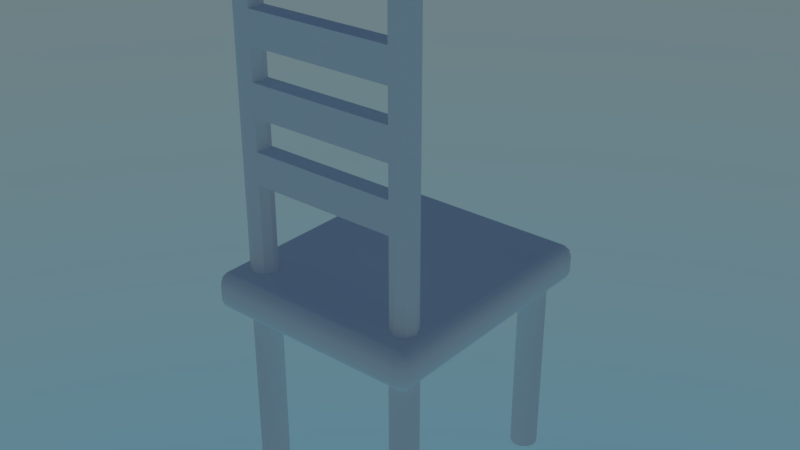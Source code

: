 # Source: chair.blend  (saved by Blender 2.79.0; exported with 4.5.12 LTS)
import bpy
from mathutils import Matrix  # noqa: F401  (used for matrix-valued properties, if any)

bpy.ops.wm.read_factory_settings(use_empty=True)
scene = bpy.context.scene
scene.name = 'Scene'

# ---- collections
col_collection_1 = bpy.data.collections.new('Collection 1'); scene.collection.children.link(col_collection_1)

# ---- world
world_world = bpy.data.worlds.new('World'); scene.world = world_world
world_world.use_nodes = True; world_world.node_tree.nodes.clear()
_N = world_world.node_tree.nodes; _L = world_world.node_tree.links
n0 = _N.new('ShaderNodeOutputWorld'); n0.name = 'World Output'; n0.location = (300, 300)
n1 = _N.new('ShaderNodeBackground'); n1.name = 'Background'; n1.location = (10, 300)
n2 = _N.new('ShaderNodeTexSky'); n2.name = 'Sky Texture'; n2.location = (-190, 300)
n2.sky_type = 'HOSEK_WILKIE'
n2.sun_elevation = 1.571
_L.new(n1.outputs[0], n0.inputs[0])
_L.new(n2.outputs[0], n1.inputs[0])
n0.is_active_output = True
world_world.color = (0.05088, 0.05088, 0.05088)
world_world.use_sun_shadow = False
world_world.sun_shadow_jitter_overblur = 0.0
world_world.cycles.sampling_method = 'MANUAL'

# ---- meshes
me_cube_001 = bpy.data.meshes.new('Cube.001')
me_cube_001.from_pydata([(-0.6339, -0.3586, 1.162), (-0.3162, 0.7164, 1.162), (-0.3162, -0.764, 1.162), (-0.3162, 0.3586, 1.162), (-0.3162, -0.3586, 1.162), (-0.3162, 0.3586, 1.393), (-0.3162, -0.3586, 1.393), (-0.6339, -0.7274, 1.162), (-0.6339, -0.4647, 1.162), (-0.5275, -0.5694, 1.192e-07), (-0.4848, -0.5694, 1.192e-07), (-0.4848, -0.6228, 1.192e-07), (-0.5275, -0.6228, 1.192e-07), (-0.5275, 0.6228, 1.192e-07), (-0.4848, 0.6228, 1.192e-07), (-0.4848, 0.5694, 1.192e-07), (-0.5275, 0.5694, 1.192e-07), (-0.3162, -0.4647, 1.393), (-0.3162, -0.7274, 1.393), (-0.405, 0.7164, 1.162), (-0.6074, 0.7164, 1.162), (-0.6074, -0.764, 1.162), (-0.405, -0.764, 1.162), (-0.6074, 0.3586, 1.393), (-0.405, 0.3586, 1.393), (-0.6074, -0.3586, 1.393), (-0.405, -0.3586, 1.393), (-0.6074, -0.4647, 1.393), (-0.405, -0.4647, 1.393), (-0.6074, -0.7274, 1.393), (-0.405, -0.7274, 1.393), (-0.5614, -0.5408, 3.125), (-0.4509, -0.5408, 3.125), (-0.4509, -0.5408, 1.393), (-0.5614, -0.5408, 1.393), (-0.5614, -0.6513, 1.393), (-0.4509, -0.6513, 1.393), (-0.5062, -0.518, 1.393), (-0.5843, -0.5961, 1.393), (-0.5062, -0.6742, 1.393), (-0.4281, -0.5961, 1.393), (-0.5614, -0.6513, 3.125), (-0.4509, -0.6513, 3.125), (-0.5062, -0.518, 3.125), (-0.5843, -0.5961, 3.125), (-0.5062, -0.6742, 3.125), (-0.4281, -0.5961, 3.125), (-0.5264, -0.5961, 3.206), (-0.5843, -0.5961, 3.153), (-0.5553, -0.5961, 3.199), (-0.5765, -0.5961, 3.18), (-0.5205, -0.6104, 3.206), (-0.5614, -0.6513, 3.153), (-0.5409, -0.6308, 3.199), (-0.5559, -0.6458, 3.18), (-0.5205, -0.5817, 3.206), (-0.5614, -0.5408, 3.153), (-0.5409, -0.5613, 3.199), (-0.5559, -0.5463, 3.18), (-0.5062, -0.5758, 3.206), (-0.5062, -0.518, 3.153), (-0.5062, -0.5469, 3.199), (-0.5062, -0.5257, 3.18), (-0.4859, -0.5961, 3.206), (-0.4281, -0.5961, 3.153), (-0.457, -0.5961, 3.199), (-0.4358, -0.5961, 3.18), (-0.4919, -0.5817, 3.206), (-0.4509, -0.5408, 3.153), (-0.4714, -0.5613, 3.199), (-0.4564, -0.5463, 3.18), (-0.5062, -0.6742, 3.153), (-0.5062, -0.6163, 3.206), (-0.5062, -0.6664, 3.18), (-0.5062, -0.6452, 3.199), (-0.4509, -0.6513, 3.153), (-0.4919, -0.6104, 3.206), (-0.4564, -0.6458, 3.18), (-0.4714, -0.6308, 3.199), (-0.5062, -0.6742, 1.937), (-0.5062, -0.6742, 3.089), (-0.4281, -0.5961, 3.089), (-0.4281, -0.5961, 1.937), (-0.4509, -0.5408, 1.937), (-0.4509, -0.5408, 3.089), (-0.5843, -0.5961, 3.089), (-0.5843, -0.5961, 1.937), (-0.5614, -0.6513, 1.937), (-0.5614, -0.6513, 3.089), (-0.5062, -0.518, 1.937), (-0.5062, -0.518, 3.089), (-0.4509, -0.6513, 1.937), (-0.4509, -0.6513, 3.089), (-0.5614, -0.5408, 1.937), (-0.5614, -0.5408, 3.089), (-0.5062, -0.6742, 2.129), (-0.5062, -0.6742, 2.321), (-0.5062, -0.6742, 2.513), (-0.5062, -0.6742, 2.705), (-0.5062, -0.6742, 2.897), (-0.4281, -0.5961, 2.897), (-0.4281, -0.5961, 2.705), (-0.4281, -0.5961, 2.513), (-0.4281, -0.5961, 2.321), (-0.4281, -0.5961, 2.129), (-0.4509, -0.5408, 2.129), (-0.4509, -0.5408, 2.321), (-0.4509, -0.5408, 2.513), (-0.4509, -0.5408, 2.705), (-0.4509, -0.5408, 2.897), (-0.5843, -0.5961, 2.897), (-0.5843, -0.5961, 2.705), (-0.5843, -0.5961, 2.513), (-0.5843, -0.5961, 2.321), (-0.5843, -0.5961, 2.129), (-0.5614, -0.6513, 2.129), (-0.5614, -0.6513, 2.321), (-0.5614, -0.6513, 2.513), (-0.5614, -0.6513, 2.705), (-0.5614, -0.6513, 2.897), (-0.5062, -0.518, 2.129), (-0.5062, -0.518, 2.321), (-0.5062, -0.518, 2.513), (-0.5062, -0.518, 2.705), (-0.5062, -0.518, 2.897), (-0.4509, -0.6513, 2.129), (-0.4509, -0.6513, 2.321), (-0.4509, -0.6513, 2.513), (-0.4509, -0.6513, 2.705), (-0.4509, -0.6513, 2.897), (-0.5614, -0.5408, 2.129), (-0.5614, -0.5408, 2.321), (-0.5614, -0.5408, 2.513), (-0.5614, -0.5408, 2.705), (-0.5614, -0.5408, 2.897), (0.6339, -0.3586, 1.162), (0.6339, 0.3586, 1.162), (0.3162, 0.7164, 1.162), (0.3162, -0.764, 1.162), (0.3162, 0.3586, 1.162), (0.3162, -0.3586, 1.162), (0.3162, 0.3586, 1.393), (0.3162, -0.3586, 1.393), (0.6339, -0.7274, 1.162), (0.6339, -0.4647, 1.162), (0.5275, -0.5694, 1.192e-07), (0.4848, -0.5694, 1.192e-07), (0.4848, -0.6228, 1.192e-07), (0.5275, -0.6228, 1.192e-07), (0.4848, 0.6228, 1.192e-07), (0.4848, 0.5694, 1.192e-07), (0.3162, -0.4647, 1.393), (0.3162, -0.7274, 1.393), (0.405, 0.7164, 1.162), (0.6074, 0.7164, 1.162), (0.405, -0.764, 1.162), (0.6074, 0.3586, 1.393), (0.405, 0.3586, 1.393), (0.6074, -0.3586, 1.393), (0.405, -0.3586, 1.393), (0.6074, -0.4647, 1.393), (0.405, -0.4647, 1.393), (0.6074, -0.7274, 1.393), (0.405, -0.7274, 1.393), (0.5614, -0.5408, 3.125), (0.4509, -0.5408, 3.125), (0.4509, -0.5408, 1.393), (0.5614, -0.5408, 1.393), (0.5614, -0.6513, 1.393), (0.4509, -0.6513, 1.393), (0.5062, -0.518, 1.393), (0.5843, -0.5961, 1.393), (0.5062, -0.6742, 1.393), (0.4281, -0.5961, 1.393), (1.117e-08, 0.7164, 1.162), (0.5614, -0.6513, 3.125), (0.4509, -0.6513, 3.125), (0.5062, -0.518, 3.125), (0.5843, -0.5961, 3.125), (0.5062, -0.6742, 3.125), (0.4281, -0.5961, 3.125), (1.117e-08, -0.764, 1.162), (1.117e-08, 0.3586, 1.162), (1.117e-08, -0.3586, 1.162), (1.117e-08, 0.3586, 1.393), (1.117e-08, -0.3586, 1.393), (1.117e-08, -0.4647, 1.393), (1.117e-08, -0.7274, 1.393), (0.5264, -0.5961, 3.206), (0.5843, -0.5961, 3.153), (0.5553, -0.5961, 3.199), (0.5765, -0.5961, 3.18), (0.5205, -0.6104, 3.206), (0.5614, -0.6513, 3.153), (0.5409, -0.6308, 3.199), (0.5559, -0.6458, 3.18), (0.5205, -0.5817, 3.206), (0.5614, -0.5408, 3.153), (0.5409, -0.5613, 3.199), (0.5559, -0.5463, 3.18), (0.5062, -0.5758, 3.206), (0.5062, -0.518, 3.153), (0.5062, -0.5469, 3.199), (0.5062, -0.5257, 3.18), (0.4859, -0.5961, 3.206), (0.4281, -0.5961, 3.153), (0.457, -0.5961, 3.199), (0.4358, -0.5961, 3.18), (0.4919, -0.5817, 3.206), (0.4509, -0.5408, 3.153), (0.4714, -0.5613, 3.199), (0.4564, -0.5463, 3.18), (0.5062, -0.6742, 3.153), (0.5062, -0.6163, 3.206), (0.5062, -0.6664, 3.18), (0.5062, -0.6452, 3.199), (0.4509, -0.6513, 3.153), (0.4919, -0.6104, 3.206), (0.4564, -0.6458, 3.18), (0.4714, -0.6308, 3.199), (0.5062, -0.6742, 1.937), (0.5062, -0.6742, 3.089), (0.4281, -0.5961, 3.089), (0.4281, -0.5961, 1.937), (0.4509, -0.5408, 1.937), (0.4509, -0.5408, 3.089), (0.5843, -0.5961, 3.089), (0.5843, -0.5961, 1.937), (0.5614, -0.6513, 1.937), (0.5614, -0.6513, 3.089), (0.5062, -0.518, 1.937), (0.5062, -0.518, 3.089), (0.4509, -0.6513, 1.937), (0.4509, -0.6513, 3.089), (0.5614, -0.5408, 1.937), (0.5614, -0.5408, 3.089), (0.5062, -0.6742, 2.129), (0.5062, -0.6742, 2.321), (0.5062, -0.6742, 2.513), (0.5062, -0.6742, 2.705), (0.5062, -0.6742, 2.897), (0.4281, -0.5961, 2.897), (0.4281, -0.5961, 2.705), (0.4281, -0.5961, 2.513), (0.4281, -0.5961, 2.321), (0.4281, -0.5961, 2.129), (0.4509, -0.5408, 2.129), (0.4509, -0.5408, 2.321), (0.4509, -0.5408, 2.513), (0.4509, -0.5408, 2.705), (0.4509, -0.5408, 2.897), (0.5843, -0.5961, 2.897), (0.5843, -0.5961, 2.705), (0.5843, -0.5961, 2.513), (0.5843, -0.5961, 2.321), (0.5843, -0.5961, 2.129), (0.5614, -0.6513, 2.129), (0.5614, -0.6513, 2.321), (0.5614, -0.6513, 2.513), (0.5614, -0.6513, 2.705), (0.5614, -0.6513, 2.897), (0.5062, -0.518, 2.129), (0.5062, -0.518, 2.321), (0.5062, -0.518, 2.513), (0.5062, -0.518, 2.705), (0.5062, -0.518, 2.897), (0.4509, -0.6513, 2.129), (0.4509, -0.6513, 2.321), (0.4509, -0.6513, 2.513), (0.4509, -0.6513, 2.705), (0.4509, -0.6513, 2.897), (0.5614, -0.5408, 2.129), (0.5614, -0.5408, 2.321), (0.5614, -0.5408, 2.513), (0.5614, -0.5408, 2.705), (0.5614, -0.5408, 2.897), (1.117e-08, -0.5961, 2.129), (1.117e-08, -0.5961, 1.937), (1.117e-08, -0.6513, 1.937), (1.117e-08, -0.5408, 1.937), (1.117e-08, -0.5961, 2.897), (1.117e-08, -0.5961, 2.705), (1.117e-08, -0.5961, 2.513), (1.117e-08, -0.5961, 2.321), (1.117e-08, -0.5408, 2.129), (1.117e-08, -0.5408, 2.321), (1.117e-08, -0.5408, 2.513), (1.117e-08, -0.5408, 2.705), (1.117e-08, -0.5408, 2.897), (1.117e-08, -0.6513, 2.129), (1.117e-08, -0.6513, 2.321), (1.117e-08, -0.6513, 2.513), (1.117e-08, -0.6513, 2.705), (1.117e-08, -0.6513, 2.897), (-0.684, 0.3586, 1.231), (-0.6698, 0.3586, 1.198), (-0.6698, -0.3586, 1.198), (-0.684, -0.3586, 1.231), (-0.6216, 0.7023, 1.162), (-0.6698, 0.6976, 1.198), (-0.684, 0.6976, 1.231), (-0.684, 0.6976, 1.324), (-0.6698, 0.6976, 1.357), (-0.6698, 0.3586, 1.357), (-0.684, 0.3586, 1.324), (-0.684, -0.3586, 1.324), (-0.6698, -0.3586, 1.357), (-0.3162, 0.7665, 1.231), (-0.3162, 0.7511, 1.197), (-0.3162, 0.6976, 1.393), (-0.3162, 0.7665, 1.324), (-0.3162, 0.7511, 1.358), (-0.3162, -0.8141, 1.231), (-0.3162, -0.7999, 1.198), (-0.3162, -0.8141, 1.324), (-0.3162, -0.7999, 1.357), (-0.6698, -0.7274, 1.357), (-0.684, -0.7274, 1.324), (-0.684, -0.4647, 1.324), (-0.6698, -0.4647, 1.357), (-0.6698, -0.4647, 1.198), (-0.684, -0.4647, 1.231), (-0.684, -0.7274, 1.231), (-0.6698, -0.7274, 1.198), (-0.405, 0.7665, 1.324), (-0.405, 0.7511, 1.358), (-0.6074, 0.7511, 1.358), (-0.6074, 0.7665, 1.324), (-0.405, -0.8141, 1.231), (-0.405, -0.7999, 1.198), (-0.6074, -0.7999, 1.198), (-0.6074, -0.8141, 1.231), (-0.6074, 0.7665, 1.231), (-0.6074, 0.7511, 1.197), (-0.405, 0.7511, 1.197), (-0.405, 0.7665, 1.231), (-0.6074, 0.6976, 1.393), (-0.405, 0.6976, 1.393), (-0.6074, -0.8141, 1.324), (-0.6074, -0.7999, 1.357), (-0.405, -0.7999, 1.357), (-0.405, -0.8141, 1.324), (0.6151, -0.3586, 1.393), (0.6687, 0.3586, 1.197), (0.684, 0.3586, 1.231), (0.684, -0.3586, 1.231), (0.6687, -0.3586, 1.197), (0.6226, -0.749, 1.162), (0.6151, -0.7999, 1.198), (0.6151, -0.8141, 1.231), (0.6151, -0.7999, 1.357), (0.6151, -0.8141, 1.324), (0.6151, 0.6976, 1.162), (0.6687, 0.6976, 1.197), (0.684, 0.6976, 1.231), (0.6151, 0.7511, 1.197), (0.6151, 0.7665, 1.231), (0.6151, 0.6976, 1.393), (0.6151, 0.7511, 1.358), (0.6151, 0.7665, 1.324), (0.684, 0.6976, 1.324), (0.6687, 0.6976, 1.358), (0.6151, 0.3586, 1.393), (0.684, 0.3586, 1.324), (0.6687, 0.3586, 1.358), (0.6687, -0.3586, 1.358), (0.684, -0.3586, 1.324), (0.3162, 0.7511, 1.197), (0.3162, 0.7665, 1.231), (0.3162, 0.6976, 1.393), (0.3162, 0.7511, 1.358), (0.3162, 0.7665, 1.324), (0.3162, -0.7999, 1.198), (0.3162, -0.8141, 1.231), (0.3162, -0.7999, 1.357), (0.3162, -0.8141, 1.324), (0.684, -0.7274, 1.324), (0.6687, -0.7274, 1.358), (0.6687, -0.4647, 1.358), (0.684, -0.4647, 1.324), (0.684, -0.4647, 1.231), (0.6687, -0.4647, 1.197), (0.6687, -0.7274, 1.197), (0.684, -0.7274, 1.231), (0.6151, -0.4647, 1.393), (0.6151, -0.7274, 1.393), (0.405, 0.7511, 1.358), (0.405, 0.7665, 1.324), (0.6074, 0.7665, 1.324), (0.6074, 0.7511, 1.358), (0.405, -0.7999, 1.198), (0.405, -0.8141, 1.231), (0.6074, -0.8141, 1.231), (0.6074, -0.7999, 1.198), (0.6074, 0.7511, 1.197), (0.6074, 0.7665, 1.231), (0.405, 0.7665, 1.231), (0.405, 0.7511, 1.197), (0.6074, 0.6976, 1.393), (0.405, 0.6976, 1.393), (0.6074, -0.7999, 1.357), (0.6074, -0.8141, 1.324), (0.405, -0.8141, 1.324), (0.405, -0.7999, 1.357), (1.117e-08, 0.7665, 1.231), (1.117e-08, 0.7511, 1.197), (1.117e-08, 0.6976, 1.393), (1.117e-08, 0.7511, 1.358), (1.117e-08, 0.7665, 1.324), (1.117e-08, -0.7999, 1.198), (1.117e-08, -0.8141, 1.231), (1.117e-08, -0.8141, 1.324), (1.117e-08, -0.7999, 1.357), (-0.6277, -0.3586, 1.393), (-0.6384, -0.3586, 1.388), (-0.6384, 0.3586, 1.166), (-0.6277, 0.3726, 1.162), (-0.6277, 0.3586, 1.162), (-0.6339, 0.3523, 1.162), (-0.639, -0.7691, 1.172), (-0.6277, -0.7577, 1.162), (-0.627, -0.7684, 1.388), (-0.6277, -0.7577, 1.393), (-0.6384, -0.7571, 1.388), (-0.6388, -0.7689, 1.383), (-0.6277, 0.3586, 1.393), (-0.6384, 0.3586, 1.388), (-0.3162, -0.7577, 1.393), (-0.3162, -0.7684, 1.388), (-0.6384, -0.4647, 1.388), (-0.6277, -0.4647, 1.393), (-0.6277, -0.7274, 1.393), (-0.6384, -0.7274, 1.388), (-0.405, -0.7577, 1.393), (-0.405, -0.7684, 1.388), (-0.6074, -0.7684, 1.388), (-0.6074, -0.7577, 1.393), (0.3162, -0.7684, 1.388), (0.3162, -0.7577, 1.393), (0.405, -0.7684, 1.388), (0.405, -0.7577, 1.393), (0.6074, -0.7684, 1.388), (0.6074, -0.7577, 1.393), (0.6074, -0.7577, 1.162), (0.6074, -0.7684, 1.166), (1.117e-08, -0.7684, 1.388), (1.117e-08, -0.7577, 1.393), (-0.639, -0.7948, 1.198), (-0.627, -0.7999, 1.198), (-0.627, -0.8141, 1.231), (-0.639, -0.809, 1.231), (-0.6789, -0.7691, 1.231), (-0.684, -0.7571, 1.231), (-0.6698, -0.7571, 1.198), (-0.6647, -0.7691, 1.198), (-0.6388, -0.8092, 1.324), (-0.627, -0.8141, 1.324), (-0.627, -0.7999, 1.357), (-0.6388, -0.795, 1.357), (-0.665, -0.7689, 1.357), (-0.6698, -0.7571, 1.357), (-0.684, -0.7571, 1.324), (-0.6791, -0.7689, 1.324), (-0.6277, 0.7, 1.162), (-0.6384, 0.6976, 1.166), (-0.6384, 0.7258, 1.179), (-0.639, 0.7369, 1.188), (-0.6277, 0.7334, 1.179), (-0.6281, 0.7189, 1.169), (-0.6178, 0.7106, 1.162), (-0.6074, 0.7164, 1.162), (-0.6731, 0.7238, 1.231), (-0.6661, 0.7343, 1.231), (-0.6485, 0.7366, 1.197), (-0.6562, 0.7259, 1.197), (-0.6385, 0.762, 1.231), (-0.6277, 0.7665, 1.231), (-0.6277, 0.7511, 1.197), (-0.6387, 0.7464, 1.197), (-0.6385, 0.6976, 1.388), (-0.6277, 0.6976, 1.393), (-0.6277, 0.726, 1.38), (-0.6277, 0.7362, 1.373), (-0.639, 0.7364, 1.368), (-0.6386, 0.726, 1.376), (-0.6387, 0.7464, 1.358), (-0.6277, 0.7511, 1.358), (-0.6277, 0.7665, 1.324), (-0.6385, 0.762, 1.324), (-0.6561, 0.726, 1.358), (-0.6487, 0.7363, 1.358), (-0.6661, 0.7343, 1.324), (-0.6731, 0.7238, 1.324), (-0.3162, 0.726, 1.38), (-0.3162, 0.7362, 1.373), (-0.6074, 0.726, 1.38), (-0.6074, 0.7362, 1.373), (-0.405, 0.7362, 1.373), (-0.405, 0.726, 1.38), (0.6537, -0.3586, 1.373), (0.6435, -0.3586, 1.38), (0.6509, -0.7577, 1.179), (0.6544, -0.7691, 1.188), (0.6433, -0.7686, 1.179), (0.6365, -0.7582, 1.169), (0.6151, -0.7685, 1.167), (0.6182, -0.7578, 1.162), (0.6339, -0.7369, 1.162), (0.6277, -0.7473, 1.162), (0.6433, -0.7863, 1.197), (0.6544, -0.7783, 1.197), (0.6523, -0.7957, 1.231), (0.6412, -0.8033, 1.231), (0.6635, -0.7691, 1.197), (0.6687, -0.7577, 1.197), (0.684, -0.7577, 1.231), (0.6789, -0.7691, 1.231), (0.6412, -0.8033, 1.324), (0.6521, -0.7959, 1.324), (0.6541, -0.7785, 1.358), (0.6433, -0.7863, 1.358), (0.6541, -0.7691, 1.368), (0.6537, -0.7577, 1.373), (0.6435, -0.7577, 1.38), (0.6433, -0.7686, 1.376), (0.6151, -0.7577, 1.393), (0.6151, -0.7685, 1.388), (0.6791, -0.7689, 1.324), (0.684, -0.7577, 1.324), (0.6687, -0.7577, 1.358), (0.6637, -0.769, 1.358), (0.6544, 0.7369, 1.203), (0.643, 0.7255, 1.187), (0.656, 0.7258, 1.197), (0.6482, 0.7369, 1.197), (0.6656, 0.7348, 1.231), (0.6732, 0.7237, 1.231), (0.6413, 0.7556, 1.231), (0.6518, 0.7486, 1.231), (0.6541, 0.731, 1.197), (0.6434, 0.7385, 1.197), (0.6413, 0.6976, 1.382), (0.652, 0.6976, 1.375), (0.6537, 0.7258, 1.361), (0.6544, 0.7366, 1.352), (0.6433, 0.7364, 1.36), (0.643, 0.726, 1.368), (0.6151, 0.7364, 1.373), (0.6151, 0.726, 1.38), (0.6434, 0.7385, 1.358), (0.6541, 0.731, 1.358), (0.6518, 0.7486, 1.324), (0.6413, 0.7556, 1.324), (0.6732, 0.7237, 1.324), (0.6658, 0.7346, 1.324), (0.6484, 0.7366, 1.358), (0.656, 0.7258, 1.358), (0.6528, 0.3586, 1.374), (0.6424, 0.3586, 1.381), (0.3162, 0.7364, 1.373), (0.3162, 0.726, 1.38), (0.6435, -0.4647, 1.38), (0.6537, -0.4647, 1.373), (0.6537, -0.7274, 1.373), (0.6435, -0.7274, 1.38), (0.6074, 0.7364, 1.373), (0.6074, 0.726, 1.38), (0.405, 0.726, 1.38), (0.405, 0.7364, 1.373), (1.117e-08, 0.726, 1.38), (1.117e-08, 0.7363, 1.373), (0.5783, 0.6365, 1.162), (0.5641, 0.655, 1.162), (0.5814, 0.6569, 1.162), (0.4657, 0.6682, 1.162), (0.4472, 0.654, 1.162), (0.4433, 0.6679, 1.162), (0.434, 0.5556, 1.162), (0.4482, 0.5371, 1.162), (0.432, 0.5344, 1.162), (0.5466, 0.5239, 1.162), (0.5651, 0.5381, 1.162), (0.5627, 0.5175, 1.162), (0.5489, 0.6668, 1.162), (0.5269, 0.6761, 1.162), (0.5888, 0.595, 1.162), (0.5858, 0.6181, 1.162), (0.4351, 0.6383, 1.162), (0.4261, 0.6168, 1.162), (0.5072, 0.6787, 1.162), (0.4841, 0.6757, 1.162), (0.4639, 0.525, 1.162), (0.4854, 0.516, 1.162), (0.4235, 0.5971, 1.162), (0.4265, 0.574, 1.162), (0.5772, 0.5538, 1.162), (0.5862, 0.5753, 1.162), (0.505, 0.5134, 1.162), (0.5293, 0.5168, 1.162), (0.5858, 0.6181, 1.192e-07), (0.5888, 0.595, 1.192e-07), (0.5787, 0.6099, 1.192e-07), (0.5641, 0.655, 1.192e-07), (0.5783, 0.6365, 1.192e-07), (0.5489, 0.6668, 1.192e-07), (0.5269, 0.6761, 1.192e-07), (0.5386, 0.62, 1.192e-07), (0.5152, 0.6228, 1.192e-07), (0.4841, 0.6757, 1.192e-07), (0.5072, 0.6787, 1.192e-07), (0.4931, 0.6685, 1.192e-07), (0.4472, 0.654, 1.192e-07), (0.4657, 0.6682, 1.192e-07), (0.4261, 0.6168, 1.192e-07), (0.4351, 0.6383, 1.192e-07), (0.4397, 0.6275, 1.192e-07), (0.4265, 0.574, 1.192e-07), (0.4235, 0.5971, 1.192e-07), (0.4336, 0.5822, 1.192e-07), (0.4482, 0.5371, 1.192e-07), (0.434, 0.5556, 1.192e-07), (0.4854, 0.516, 1.192e-07), (0.4639, 0.525, 1.192e-07), (0.4761, 0.5294, 1.192e-07), (0.505, 0.5134, 1.192e-07), (0.5293, 0.5168, 1.192e-07), (0.5152, 0.5694, 1.192e-07), (0.5386, 0.5682, 1.192e-07), (0.5651, 0.5381, 1.192e-07), (0.5466, 0.5239, 1.192e-07), (0.5862, 0.5753, 1.192e-07), (0.5772, 0.5538, 1.192e-07), (0.5726, 0.5646, 1.192e-07), (-0.5666, 0.6531, 1.162), (-0.5771, 0.6393, 1.162), (-0.5796, 0.6544, 1.162), (-0.4491, 0.6564, 1.162), (-0.4629, 0.667, 1.162), (-0.4462, 0.6668, 1.162), (-0.4458, 0.539, 1.162), (-0.4352, 0.5528, 1.162), (-0.4337, 0.537, 1.162), (-0.5633, 0.5357, 1.162), (-0.5494, 0.5251, 1.162), (-0.5614, 0.5203, 1.162), (-0.5299, 0.6757, 1.162), (-0.546, 0.669, 1.162), (-0.587, 0.6153, 1.162), (-0.5892, 0.598, 1.162), (-0.4265, 0.6198, 1.162), (-0.4332, 0.6359, 1.162), (-0.4869, 0.6769, 1.162), (-0.5042, 0.6791, 1.162), (-0.4824, 0.5164, 1.162), (-0.4663, 0.5231, 1.162), (-0.4253, 0.5768, 1.162), (-0.4231, 0.5941, 1.162), (-0.5858, 0.5723, 1.162), (-0.5791, 0.5562, 1.162), (-0.5254, 0.5152, 1.162), (-0.5081, 0.513, 1.162), (-0.5892, 0.598, 1.192e-07), (-0.587, 0.6153, 1.192e-07), (-0.5817, 0.6092, 1.192e-07), (-0.5771, 0.6393, 1.192e-07), (-0.5666, 0.6531, 1.192e-07), (-0.546, 0.669, 1.192e-07), (-0.5299, 0.6757, 1.192e-07), (-0.5369, 0.6657, 1.192e-07), (-0.5042, 0.6791, 1.192e-07), (-0.4869, 0.6769, 1.192e-07), (-0.4936, 0.6715, 1.192e-07), (-0.4629, 0.667, 1.192e-07), (-0.4491, 0.6564, 1.192e-07), (-0.4332, 0.6359, 1.192e-07), (-0.4265, 0.6198, 1.192e-07), (-0.4367, 0.6278, 1.192e-07), (-0.4231, 0.5941, 1.192e-07), (-0.4253, 0.5768, 1.192e-07), (-0.4306, 0.583, 1.192e-07), (-0.4352, 0.5528, 1.192e-07), (-0.4458, 0.539, 1.192e-07), (-0.4663, 0.5231, 1.192e-07), (-0.4824, 0.5164, 1.192e-07), (-0.4754, 0.5264, 1.192e-07), (-0.5081, 0.513, 1.192e-07), (-0.5254, 0.5152, 1.192e-07), (-0.5187, 0.5207, 1.192e-07), (-0.5494, 0.5251, 1.192e-07), (-0.5633, 0.5357, 1.192e-07), (-0.5791, 0.5562, 1.192e-07), (-0.5858, 0.5723, 1.192e-07), (-0.5756, 0.5643, 1.192e-07), (-0.5679, -0.54, 1.162), (-0.5764, -0.5512, 1.162), (-0.5759, -0.5376, 1.162), (-0.4501, -0.5343, 1.162), (-0.4613, -0.5258, 1.162), (-0.45, -0.5229, 1.162), (-0.4444, -0.6521, 1.162), (-0.4359, -0.6409, 1.162), (-0.4334, -0.6526, 1.162), (-0.5622, -0.6578, 1.162), (-0.551, -0.6663, 1.162), (-0.5621, -0.6694, 1.162), (-0.5317, -0.5167, 1.162), (-0.5446, -0.5221, 1.162), (-0.5877, -0.5784, 1.162), (-0.5895, -0.5923, 1.162), (-0.4268, -0.5706, 1.162), (-0.4322, -0.5576, 1.162), (-0.4885, -0.5146, 1.162), (-0.5024, -0.5128, 1.162), (-0.4807, -0.6755, 1.162), (-0.4677, -0.6701, 1.162), (-0.4247, -0.6137, 1.162), (-0.4229, -0.5998, 1.162), (-0.5856, -0.6216, 1.162), (-0.5802, -0.6345, 1.162), (-0.5238, -0.6776, 1.162), (-0.5099, -0.6794, 1.162), (-0.5895, -0.5923, 1.192e-07), (-0.5877, -0.5784, 1.192e-07), (-0.5834, -0.5834, 1.192e-07), (-0.5764, -0.5512, 1.192e-07), (-0.5679, -0.54, 1.192e-07), (-0.5446, -0.5221, 1.192e-07), (-0.5317, -0.5167, 1.192e-07), (-0.5373, -0.5247, 1.192e-07), (-0.5024, -0.5128, 1.192e-07), (-0.4885, -0.5146, 1.192e-07), (-0.494, -0.5189, 1.192e-07), (-0.4613, -0.5258, 1.192e-07), (-0.4501, -0.5343, 1.192e-07), (-0.4322, -0.5576, 1.192e-07), (-0.4268, -0.5706, 1.192e-07), (-0.4349, -0.5641, 1.192e-07), (-0.4229, -0.5998, 1.192e-07), (-0.4247, -0.6137, 1.192e-07), (-0.4289, -0.6087, 1.192e-07), (-0.4359, -0.6409, 1.192e-07), (-0.4444, -0.6521, 1.192e-07), (-0.4677, -0.6701, 1.192e-07), (-0.4807, -0.6755, 1.192e-07), (-0.475, -0.6674, 1.192e-07), (-0.5099, -0.6794, 1.192e-07), (-0.5238, -0.6776, 1.192e-07), (-0.5184, -0.6732, 1.192e-07), (-0.551, -0.6663, 1.192e-07), (-0.5622, -0.6578, 1.192e-07), (-0.5802, -0.6345, 1.192e-07), (-0.5856, -0.6216, 1.192e-07), (-0.5774, -0.628, 1.192e-07), (0.5777, -0.5543, 1.162), (0.5653, -0.538, 1.162), (0.577, -0.5344, 1.162), (0.4644, -0.5245, 1.162), (0.4481, -0.537, 1.162), (0.4479, -0.5203, 1.162), (0.4346, -0.6378, 1.162), (0.4471, -0.6541, 1.162), (0.4309, -0.655, 1.162), (0.5479, -0.6676, 1.162), (0.5642, -0.6552, 1.162), (0.5642, -0.6721, 1.162), (0.5473, -0.5241, 1.162), (0.5283, -0.5162, 1.162), (0.589, -0.5957, 1.162), (0.5864, -0.5753, 1.162), (0.4342, -0.555, 1.162), (0.4263, -0.5739, 1.162), (0.5058, -0.5132, 1.162), (0.4854, -0.5158, 1.162), (0.4651, -0.668, 1.162), (0.484, -0.6759, 1.162), (0.4233, -0.5964, 1.162), (0.4259, -0.6168, 1.162), (0.5781, -0.6372, 1.162), (0.586, -0.6182, 1.162), (0.5065, -0.6789, 1.162), (0.5269, -0.6763, 1.162), (0.5864, -0.5753, 1.192e-07), (0.589, -0.5957, 1.192e-07), (0.5801, -0.5826, 1.192e-07), (0.5653, -0.538, 1.192e-07), (0.5777, -0.5543, 1.192e-07), (0.5283, -0.5162, 1.192e-07), (0.5473, -0.5241, 1.192e-07), (0.5366, -0.528, 1.192e-07), (0.4854, -0.5158, 1.192e-07), (0.5058, -0.5132, 1.192e-07), (0.4934, -0.5222, 1.192e-07), (0.4481, -0.537, 1.192e-07), (0.4644, -0.5245, 1.192e-07), (0.4263, -0.5739, 1.192e-07), (0.4342, -0.555, 1.192e-07), (0.4383, -0.5645, 1.192e-07), (0.4259, -0.6168, 1.192e-07), (0.4233, -0.5964, 1.192e-07), (0.4322, -0.6096, 1.192e-07), (0.4471, -0.6541, 1.192e-07), (0.4346, -0.6378, 1.192e-07), (0.484, -0.6759, 1.192e-07), (0.4651, -0.668, 1.192e-07), (0.4758, -0.6641, 1.192e-07), (0.5269, -0.6763, 1.192e-07), (0.5065, -0.6789, 1.192e-07), (0.519, -0.6699, 1.192e-07), (0.5642, -0.6552, 1.192e-07), (0.5479, -0.6676, 1.192e-07), (0.586, -0.6182, 1.192e-07), (0.5781, -0.6372, 1.192e-07), (0.574, -0.6276, 1.192e-07)], [], [(435, 421, 457, 339), (423, 432, 316, 460), (0, 8, 320, 296), (331, 338, 456, 449), (458, 424, 459), (300, 301, 492, 471), (426, 479, 302, 303), (462, 455, 458, 459), (452, 322, 323, 453), (482, 496, 326, 486), (302, 479, 484, 489), (636, 650, 674, 673), (336, 480, 425, 23), (696, 710, 734, 733), (182, 183, 4, 3), (418, 417, 3, 4, 0), (1, 19, 334, 308), (294, 304, 301, 300), (693, 706, 726, 725), (415, 418, 0, 296, 295), (419, 447, 454), (327, 487, 486, 326), (184, 5, 6, 185), (336, 337, 498, 495), (24, 26, 6, 5), (183, 181, 2, 4), (30, 29, 436, 433), (651, 637, 672, 670), (410, 411, 314, 312), (335, 324, 310, 307), (497, 494, 311, 325), (174, 1, 308, 405), (18, 30, 433, 427), (309, 337, 24, 5), (174, 182, 3, 1), (27, 430, 431, 29), (659, 643, 688, 686), (702, 718, 750, 749), (420, 21, 330, 448), (466, 473, 478), (711, 697, 732, 730), (633, 646, 666, 665), (476, 332, 333, 477), (655, 640, 680, 678), (717, 708, 721, 751), (645, 652, 669, 667), (642, 658, 690, 689), (724, 725, 726, 728, 9, 723, 722), (657, 648, 661, 691), (0, 4, 698, 697, 711, 712, 705, 706, 693, 695), (2, 22, 21, 420, 704, 703, 719, 720, 713, 714, 699, 701), (420, 7, 8, 0, 695, 694, 707, 708, 717, 718, 702, 704), (664, 665, 666, 668, 13, 663, 662), (699, 714, 742, 741), (298, 469, 470, 20, 19, 1, 638, 637, 651, 652, 645, 646, 633, 635), (3, 417, 416, 644, 643, 659, 660, 653, 654, 639, 641), (416, 463, 298, 635, 634, 647, 648, 657, 658, 642, 644), (639, 654, 682, 681), (713, 720, 745, 743), (709, 716, 737, 735), (715, 700, 740, 738), (752, 751, 721, 723, 9, 12), (732, 733, 734, 736, 10, 731, 730), (736, 735, 737, 739, 11, 10), (740, 741, 742, 744, 11, 739, 738), (744, 743, 745, 747, 12, 11), (748, 749, 750, 752, 12, 747, 746), (728, 727, 729, 731, 10, 9), (9, 10, 11, 12), (692, 691, 661, 663, 13, 16), (672, 673, 674, 676, 14, 671, 670), (676, 675, 677, 679, 15, 14), (680, 681, 682, 684, 15, 679, 678), (684, 683, 685, 687, 16, 15), (688, 689, 690, 692, 16, 687, 686), (668, 667, 669, 671, 14, 13), (13, 14, 15, 16), (1, 3, 641, 640, 655, 656, 649, 650, 636, 638), (705, 712, 729, 727), (649, 656, 677, 675), (719, 703, 748, 746), (4, 2, 701, 700, 715, 716, 709, 710, 696, 698), (653, 660, 685, 683), (185, 6, 17, 186), (186, 17, 18, 187), (29, 431, 422, 436), (8, 7, 323, 320), (464, 415, 295, 299), (322, 317, 318, 321), (321, 318, 305, 297), (561, 500, 342, 384), (426, 303, 306, 414), (432, 429, 319, 316), (17, 28, 30, 18), (6, 26, 28, 17), (26, 25, 27, 28), (445, 428, 315, 412), (328, 341, 338, 331), (425, 413, 25, 23), (332, 327, 324, 335), (7, 420, 453, 323), (19, 20, 333, 334), (429, 414, 306, 319), (23, 25, 26, 24), (406, 309, 5, 184), (445, 412, 374, 437), (187, 18, 427, 446), (158, 160, 384, 342), (408, 404, 307, 310), (337, 336, 23, 24), (428, 434, 340, 315), (434, 435, 339, 340), (22, 2, 313, 329), (21, 22, 329, 330), (27, 29, 35, 38, 34), (29, 30, 36, 39, 35), (28, 27, 34, 37, 33), (84, 90, 43, 32), (88, 80, 45, 41), (81, 84, 32, 46), (85, 88, 41, 44), (30, 28, 33, 40, 36), (42, 46, 64, 75), (47, 51, 72, 76, 63, 67, 59, 55), (44, 41, 52, 48), (80, 92, 42, 45), (92, 81, 46, 42), (90, 94, 31, 43), (94, 85, 44, 31), (2, 181, 409, 313), (312, 314, 341, 328), (41, 45, 71, 52), (43, 31, 56, 60), (32, 43, 60, 68), (45, 42, 75, 71), (46, 32, 68, 64), (48, 52, 54, 50), (50, 54, 53, 49), (49, 53, 51, 47), (56, 48, 50, 58), (58, 50, 49, 57), (57, 49, 47, 55), (60, 56, 58, 62), (62, 58, 57, 61), (61, 57, 55, 59), (68, 60, 62, 70), (70, 62, 61, 69), (69, 61, 59, 67), (64, 68, 70, 66), (66, 70, 69, 65), (65, 69, 67, 63), (52, 71, 73, 54), (54, 73, 74, 53), (53, 74, 72, 51), (71, 75, 77, 73), (73, 77, 78, 74), (74, 78, 76, 72), (75, 64, 66, 77), (77, 66, 65, 78), (78, 65, 63, 76), (31, 44, 48, 56), (34, 38, 86, 93), (134, 110, 85, 94), (37, 34, 93, 89), (124, 134, 94, 90), (36, 40, 82, 91), (129, 100, 81, 92), (39, 36, 91, 79), (99, 129, 92, 80), (38, 35, 87, 86), (110, 119, 88, 85), (40, 33, 83, 82), (100, 109, 84, 81), (35, 39, 79, 87), (119, 99, 80, 88), (33, 37, 89, 83), (109, 124, 90, 84), (83, 89, 120, 105), (105, 120, 121, 106), (106, 121, 122, 107), (107, 122, 123, 108), (108, 123, 124, 109), (87, 79, 95, 115), (115, 95, 96, 116), (116, 96, 97, 117), (117, 97, 98, 118), (118, 98, 99, 119), (125, 91, 278, 289), (104, 105, 106, 103), (102, 127, 291, 282), (102, 107, 108, 101), (107, 102, 282, 286), (86, 87, 115, 114), (114, 115, 116, 113), (113, 116, 117, 112), (112, 117, 118, 111), (111, 118, 119, 110), (79, 91, 125, 95), (95, 125, 126, 96), (96, 126, 127, 97), (97, 127, 128, 98), (98, 128, 129, 99), (126, 103, 283, 290), (125, 104, 103, 126), (103, 106, 285, 283), (127, 102, 101, 128), (108, 109, 288, 287), (89, 93, 130, 120), (120, 130, 131, 121), (121, 131, 132, 122), (122, 132, 133, 123), (123, 133, 134, 124), (93, 86, 114, 130), (130, 114, 113, 131), (131, 113, 112, 132), (132, 112, 111, 133), (133, 111, 110, 134), (101, 108, 287, 281), (128, 101, 281, 292), (82, 83, 279, 277), (109, 100, 280, 288), (100, 129, 293, 280), (127, 126, 290, 291), (83, 105, 284, 279), (91, 82, 277, 278), (129, 128, 292, 293), (106, 107, 286, 285), (105, 104, 276, 284), (104, 125, 289, 276), (517, 520, 350, 351), (572, 602, 604, 583), (352, 353, 343, 136), (331, 449, 448, 330), (443, 444, 393, 390, 155), (154, 394, 355, 352), (358, 549, 552, 359), (348, 509, 512, 349), (392, 349, 351, 401), (398, 156, 362, 357), (356, 395, 388, 359), (136, 582, 581, 595, 596, 585, 586, 571, 573, 352), (377, 529, 528, 376), (757, 792, 795, 769), (182, 139, 140, 183), (366, 345, 344, 363), (362, 156, 158, 342), (344, 354, 360, 363), (135, 346, 381, 144), (136, 343, 346, 135), (754, 784, 787, 765), (548, 566, 398, 357), (184, 185, 142, 141), (564, 561, 384, 385), (157, 141, 142, 159), (183, 140, 138, 181), (566, 567, 399, 398), (594, 616, 620, 577), (410, 373, 375, 411), (396, 368, 371, 387), (138, 372, 409, 181), (369, 141, 157, 399), (152, 438, 440, 163), (408, 371, 368, 404), (174, 137, 139, 182), (373, 391, 402, 375), (136, 135, 140, 139), (505, 348, 393, 444), (143, 382, 514, 501, 507), (353, 533, 536, 354), (507, 508, 347, 764, 763, 777, 778, 767, 768, 753, 755, 135, 144, 143), (578, 619, 622, 591), (552, 537, 356, 359), (137, 576, 575, 587, 588, 593, 594, 577, 579, 139), (778, 810, 782, 767), (584, 605, 609, 589), (581, 628, 631, 595), (784, 785, 781, 783, 145, 788, 787), (596, 630, 600, 585), (772, 789, 793, 756), (763, 808, 811, 777), (135, 755, 754, 765, 766, 771, 772, 756, 758, 140), (602, 603, 599, 601, 606, 604), (138, 761, 760, 773, 774, 779, 780, 762, 764, 347, 506, 443, 155), (575, 611, 614, 587), (598, 625, 629, 580), (352, 573, 572, 583, 584, 589, 590, 574, 576, 137, 153, 154), (139, 579, 578, 591, 592, 597, 598, 580, 582, 136), (774, 802, 806, 779), (770, 794, 798, 775), (776, 797, 801, 759), (810, 812, 148, 145, 783, 782), (792, 793, 789, 791, 146, 796, 795), (794, 796, 146, 147, 799, 798), (800, 801, 797, 799, 147, 804, 803), (802, 804, 147, 148, 807, 806), (808, 809, 805, 807, 148, 812, 811), (786, 788, 145, 146, 791, 790), (145, 148, 147, 146), (630, 632, 627, 606, 601, 600), (607, 626, 150, 149), (613, 615, 149, 150, 618, 617), (619, 620, 616, 618, 150, 623, 622), (621, 623, 150, 626, 624), (628, 629, 625, 627, 632, 631), (605, 607, 149, 610, 609), (611, 612, 608, 610, 149, 615, 614), (590, 608, 612, 574), (766, 786, 790, 771), (588, 613, 617, 593), (780, 805, 809, 762), (140, 758, 757, 769, 770, 775, 776, 759, 761, 138), (592, 621, 624, 597), (185, 186, 151, 142), (186, 187, 152, 151), (523, 564, 385, 525), (144, 381, 382, 143), (441, 400, 350, 526), (383, 380, 379, 376), (380, 345, 366, 379), (160, 162, 385, 384), (504, 506, 347, 508), (151, 152, 163, 161), (142, 151, 161, 159), (159, 161, 160, 158), (545, 549, 358, 547), (391, 392, 401, 402), (137, 367, 397, 153), (395, 396, 387, 388), (514, 382, 383, 515), (153, 397, 394, 154), (562, 378, 365, 499), (156, 157, 159, 158), (568, 386, 370, 559), (162, 442, 525, 385), (187, 446, 438, 152), (174, 405, 367, 137), (399, 157, 156, 398), (437, 374, 403, 439), (439, 403, 400, 441), (163, 440, 442, 162), (760, 800, 803, 773), (160, 167, 171, 168, 162), (162, 168, 172, 169, 163), (161, 166, 170, 167, 160), (225, 165, 177, 231), (229, 175, 179, 221), (222, 180, 165, 225), (226, 178, 175, 229), (163, 169, 173, 166, 161), (176, 216, 205, 180), (188, 196, 200, 208, 204, 217, 213, 192), (178, 189, 193, 175), (221, 179, 176, 233), (233, 176, 180, 222), (231, 177, 164, 235), (235, 164, 178, 226), (406, 184, 141, 369), (155, 390, 372, 138), (175, 193, 212, 179), (177, 201, 197, 164), (165, 209, 201, 177), (179, 212, 216, 176), (180, 205, 209, 165), (189, 191, 195, 193), (191, 190, 194, 195), (190, 188, 192, 194), (197, 199, 191, 189), (199, 198, 190, 191), (198, 196, 188, 190), (201, 203, 199, 197), (203, 202, 198, 199), (202, 200, 196, 198), (209, 211, 203, 201), (211, 210, 202, 203), (210, 208, 200, 202), (205, 207, 211, 209), (207, 206, 210, 211), (206, 204, 208, 210), (193, 195, 214, 212), (195, 194, 215, 214), (194, 192, 213, 215), (212, 214, 218, 216), (214, 215, 219, 218), (215, 213, 217, 219), (216, 218, 207, 205), (218, 219, 206, 207), (219, 217, 204, 206), (164, 197, 189, 178), (167, 234, 227, 171), (275, 235, 226, 251), (170, 230, 234, 167), (265, 231, 235, 275), (169, 232, 223, 173), (270, 233, 222, 241), (172, 220, 232, 169), (240, 221, 233, 270), (171, 227, 228, 168), (251, 226, 229, 260), (173, 223, 224, 166), (241, 222, 225, 250), (168, 228, 220, 172), (260, 229, 221, 240), (166, 224, 230, 170), (250, 225, 231, 265), (224, 246, 261, 230), (246, 247, 262, 261), (247, 248, 263, 262), (248, 249, 264, 263), (249, 250, 265, 264), (228, 256, 236, 220), (256, 257, 237, 236), (257, 258, 238, 237), (258, 259, 239, 238), (259, 260, 240, 239), (266, 289, 278, 232), (245, 244, 247, 246), (243, 282, 291, 268), (243, 242, 249, 248), (248, 286, 282, 243), (227, 255, 256, 228), (255, 254, 257, 256), (254, 253, 258, 257), (253, 252, 259, 258), (252, 251, 260, 259), (220, 236, 266, 232), (236, 237, 267, 266), (237, 238, 268, 267), (238, 239, 269, 268), (239, 240, 270, 269), (267, 290, 283, 244), (266, 267, 244, 245), (244, 283, 285, 247), (268, 269, 242, 243), (249, 287, 288, 250), (230, 261, 271, 234), (261, 262, 272, 271), (262, 263, 273, 272), (263, 264, 274, 273), (264, 265, 275, 274), (234, 271, 255, 227), (271, 272, 254, 255), (272, 273, 253, 254), (273, 274, 252, 253), (274, 275, 251, 252), (277, 276, 284, 279), (283, 282, 286, 285), (281, 280, 288, 287), (278, 289, 276, 277), (290, 291, 282, 283), (292, 293, 280, 281), (242, 281, 287, 249), (269, 292, 281, 242), (223, 277, 279, 224), (250, 288, 280, 241), (241, 280, 293, 270), (268, 291, 290, 267), (224, 279, 284, 246), (232, 278, 277, 223), (270, 293, 292, 269), (247, 285, 286, 248), (246, 284, 276, 245), (245, 276, 289, 266), (464, 299, 474, 465), (472, 475, 478, 473), (309, 406, 569, 493), (503, 509, 348, 505), (510, 513, 516, 511), (530, 519, 518, 527), (534, 539, 538, 535), (558, 541, 357, 362), (556, 543, 542, 361), (550, 555, 554, 551), (567, 560, 369, 399), (304, 305, 306, 303), (297, 294, 295, 296), (321, 297, 296, 320), (301, 304, 303, 302), (450, 455, 462, 451), (456, 338, 339, 457), (20, 470, 467, 477, 333), (488, 475, 472, 491), (480, 336, 495, 481), (301, 302, 489, 492), (294, 300, 299, 295), (463, 468, 469, 298), (299, 300, 471, 474), (488, 491, 490, 485), (450, 451, 454, 447), (335, 307, 308, 334), (494, 570, 407, 311), (408, 310, 311, 407), (410, 312, 313, 409), (341, 314, 315, 340), (452, 461, 317, 322), (322, 321, 320, 323), (305, 318, 319, 306), (318, 317, 316, 319), (310, 324, 325, 311), (324, 327, 326, 325), (312, 328, 329, 313), (328, 331, 330, 329), (476, 487, 327, 332), (332, 335, 334, 333), (483, 485, 490), (496, 497, 325, 326), (317, 461, 460, 316), (338, 341, 340, 339), (307, 404, 405, 308), (337, 309, 493, 498), (314, 411, 412, 315), (364, 365, 366, 363), (500, 558, 362, 342), (346, 343, 344, 345), (381, 346, 345, 380), (361, 364, 363, 360), (557, 499, 365, 364), (502, 513, 510), (512, 517, 351, 349), (520, 524, 526, 350), (519, 530, 521), (532, 533, 353, 352), (531, 539, 534), (536, 553, 360, 354), (557, 364, 361, 542), (544, 555, 550), (360, 553, 556, 361), (343, 353, 354, 344), (511, 516, 527, 518), (541, 546, 548, 357), (540, 532, 352, 355), (355, 356, 537, 540), (551, 554, 535, 538), (389, 358, 359, 388), (393, 348, 349, 392), (397, 367, 368, 396), (560, 569, 406, 369), (407, 370, 371, 408), (409, 372, 373, 410), (403, 374, 375, 402), (522, 529, 377, 563), (563, 377, 378, 562), (515, 383, 376, 528), (382, 381, 380, 383), (365, 378, 379, 366), (378, 377, 376, 379), (370, 386, 387, 371), (386, 389, 388, 387), (372, 390, 391, 373), (390, 393, 392, 391), (355, 394, 395, 356), (394, 397, 396, 395), (547, 358, 389, 565), (565, 389, 386, 568), (350, 400, 401, 351), (400, 403, 402, 401), (367, 405, 404, 368), (559, 370, 407, 570), (374, 412, 411, 375), (305, 304, 294, 297), (415, 416, 417, 418), (421, 422, 423, 424), (465, 466, 467, 468), (481, 482, 483, 484), (501, 502, 503, 504), (521, 522, 523, 524), (543, 544, 545, 546), (430, 413, 414, 429), (413, 425, 426, 414), (436, 422, 421, 435), (446, 427, 428, 445), (422, 431, 432, 423), (431, 430, 429, 432), (427, 433, 434, 428), (433, 436, 435, 434), (445, 437, 438, 446), (437, 439, 440, 438), (439, 441, 442, 440), (464, 465, 468, 463), (467, 470, 469, 468), (472, 473, 474, 471), (490, 491, 492, 489), (507, 501, 504, 508), (503, 505, 506, 504), (510, 511, 512, 509), (518, 519, 520, 517), (534, 535, 536, 533), (538, 539, 540, 537), (542, 543, 546, 541), (545, 547, 548, 546), (550, 551, 552, 549), (554, 555, 556, 553), (448, 449, 450, 447), (452, 453, 454, 451), (460, 461, 462, 459), (456, 457, 458, 455), (473, 466, 465, 474), (476, 477, 478, 475), (480, 481, 484, 479), (483, 490, 489, 484), (486, 487, 488, 485), (491, 472, 471, 492), (494, 497, 498, 493), (496, 482, 481, 495), (497, 496, 495, 498), (570, 494, 493, 569), (562, 499, 500, 561), (499, 557, 558, 500), (502, 510, 509, 503), (514, 515, 516, 513), (528, 529, 530, 527), (519, 521, 524, 520), (523, 525, 526, 524), (539, 531, 532, 540), (531, 534, 533, 532), (555, 544, 543, 556), (544, 550, 549, 545), (511, 518, 517, 512), (557, 542, 541, 558), (551, 538, 537, 552), (535, 554, 553, 536), (568, 559, 560, 567), (522, 563, 564, 523), (563, 562, 561, 564), (547, 565, 566, 548), (565, 568, 567, 566), (559, 570, 569, 560), (463, 416, 415, 464), (447, 419, 420, 448), (453, 420, 419, 454), (449, 456, 455, 450), (461, 452, 451, 462), (457, 421, 424, 458), (423, 460, 459, 424), (466, 478, 477, 467), (487, 476, 475, 488), (425, 480, 479, 426), (482, 486, 485, 483), (513, 502, 501, 514), (505, 444, 443, 506), (515, 528, 527, 516), (529, 522, 521, 530), (525, 442, 441, 526), (25, 413, 430, 27), (571, 572, 573), (574, 575, 576), (577, 578, 579), (580, 581, 582), (599, 600, 601), (608, 609, 610), (613, 614, 615), (616, 617, 618), (621, 622, 623), (630, 631, 632), (587, 614, 613, 588), (574, 612, 611, 575), (595, 631, 630, 596), (580, 629, 628, 581), (589, 609, 608, 590), (597, 624, 625, 598), (583, 604, 605, 584), (591, 622, 621, 592), (599, 586, 585, 600), (571, 603, 602, 572), (616, 594, 593, 617), (577, 620, 619, 578), (604, 606, 607, 605), (624, 626, 627, 625), (606, 627, 626, 607), (586, 599, 603, 571), (633, 634, 635), (636, 637, 638), (639, 640, 641), (642, 643, 644), (661, 662, 663), (666, 667, 668), (669, 670, 671), (674, 675, 676), (677, 678, 679), (682, 683, 684), (685, 686, 687), (690, 691, 692), (649, 675, 674, 650), (636, 673, 672, 637), (657, 691, 690, 658), (642, 689, 688, 643), (651, 670, 669, 652), (659, 686, 685, 660), (645, 667, 666, 646), (653, 683, 682, 654), (661, 648, 647, 662), (633, 665, 664, 634), (677, 656, 655, 678), (639, 681, 680, 640), (647, 634, 664, 662), (693, 694, 695), (696, 697, 698), (699, 700, 701), (702, 703, 704), (721, 722, 723), (726, 727, 728), (729, 730, 731), (734, 735, 736), (737, 738, 739), (742, 743, 744), (745, 746, 747), (750, 751, 752), (702, 749, 748, 703), (711, 730, 729, 712), (719, 746, 745, 720), (705, 727, 726, 706), (713, 743, 742, 714), (693, 725, 724, 694), (699, 741, 740, 700), (715, 738, 737, 716), (750, 718, 717, 751), (707, 722, 721, 708), (732, 697, 696, 733), (709, 735, 734, 710), (707, 694, 724, 722), (753, 754, 755), (756, 757, 758), (759, 760, 761), (762, 763, 764), (781, 782, 783), (786, 787, 788), (789, 790, 791), (794, 795, 796), (797, 798, 799), (802, 803, 804), (805, 806, 807), (810, 811, 812), (762, 809, 808, 763), (771, 790, 789, 772), (779, 806, 805, 780), (765, 787, 786, 766), (773, 803, 802, 774), (753, 785, 784, 754), (759, 801, 800, 760), (775, 798, 797, 776), (810, 778, 777, 811), (767, 782, 781, 768), (792, 757, 756, 793), (769, 795, 794, 770), (768, 781, 785, 753)])
me_cube_001.polygons.foreach_set('use_smooth', [True] * 744)
_uv = me_cube_001.uv_layers.new(name='UVMap')
_uv.uv.foreach_set('vector', [0.3534, 0.4211, 0.3588, 0.4211, 0.3588, 0.4298, 0.3534, 0.4298, 0.3619, 0.418, 0.3619, 0.4099, 0.3705, 0.4099, 0.3705, 0.418, 0.3881, 0.3087, 0.3881, 0.3378, 0.3782, 0.3378, 0.3782, 0.3087, 0.7932, 0.3041, 0.7677, 0.3041, 0.7678, 0.3002, 0.7933, 0.3002, 0.7587, 0.2942, 0.7514, 0.2893, 0.7587, 0.2841, 0.7862, 0.003544, 0.7608, 0.003544, 0.7607, 0.000648, 0.7862, 0.000648, 0.3619, 0.1119, 0.3619, 0.01889, 0.3705, 0.01889, 0.3705, 0.1119, 0.7678, 0.2813, 0.7678, 0.2969, 0.7587, 0.2942, 0.7587, 0.2841, 0.7932, 0.2781, 0.7931, 0.2725, 0.7982, 0.2725, 0.7984, 0.2781, 0.3589, 0.008312, 0.3534, 0.008312, 0.3534, 0.004207, 0.3589, 0.004207, 0.3705, 0.01889, 0.3619, 0.01889, 0.3637, 0.01461, 0.3685, 0.01461, 0.9214, 0.3187, 0.9143, 0.3188, 0.9143, 3.603e-05, 0.9214, 9.281e-06, 0.3534, 0.01889, 0.3589, 0.01889, 0.3589, 0.1119, 0.3534, 0.1119, 0.8985, 0.87, 0.8905, 0.87, 0.8905, 0.5513, 0.8985, 0.5513, 0.5615, 0.1119, 0.5615, 0.3087, 0.475, 0.3087, 0.475, 0.1119, 0.3881, 0.1136, 0.3898, 0.1119, 0.475, 0.1119, 0.475, 0.3087, 0.3881, 0.3087, 0.475, 0.01373, 0.4507, 0.01373, 0.4507, 0.004207, 0.475, 0.004207, 0.7879, 0.06753, 0.7624, 0.06753, 0.7608, 0.003544, 0.7862, 0.003544, 0.6606, 0.7524, 0.6525, 0.7524, 0.6525, 0.4337, 0.6606, 0.4336, 0.3869, 0.1119, 0.3881, 0.1136, 0.3881, 0.3087, 0.3782, 0.3087, 0.3782, 0.1119, 0.8091, 0.2893, 0.8022, 0.2941, 0.8022, 0.2842, 0.7119, 0.7936, 0.7119, 0.7976, 0.7068, 0.7977, 0.7068, 0.7937, 0.1872, 0.1119, 0.2737, 0.1119, 0.2737, 0.3087, 0.1872, 0.3087, 0.3534, 0.01889, 0.298, 0.01889, 0.298, 0.0111, 0.3534, 0.0111, 0.298, 0.1119, 0.298, 0.3087, 0.2737, 0.3087, 0.2737, 0.1119, 0.5615, 0.3087, 0.5615, 0.4199, 0.475, 0.4199, 0.475, 0.3087, 0.298, 0.4099, 0.3534, 0.4099, 0.3534, 0.4182, 0.298, 0.4182, 0.9327, 0.3188, 0.9261, 0.3187, 0.9261, 2.153e-05, 0.9327, 8.359e-05, 0.7904, 0.425, 0.7649, 0.425, 0.7664, 0.3621, 0.7918, 0.3621, 0.7937, 0.9013, 0.7937, 0.8757, 0.8113, 0.8753, 0.8113, 0.9009, 0.298, 0.008312, 0.2737, 0.008312, 0.2737, 0.004207, 0.298, 0.004207, 0.5615, 0.01373, 0.475, 0.01373, 0.475, 0.004207, 0.5615, 0.004207, 0.2737, 0.4099, 0.298, 0.4099, 0.298, 0.4182, 0.2737, 0.4182, 0.2737, 0.01889, 0.298, 0.01889, 0.298, 0.1119, 0.2737, 0.1119, 0.5615, 0.01373, 0.5615, 0.1119, 0.475, 0.1119, 0.475, 0.01373, 0.3534, 0.3378, 0.3589, 0.3378, 0.3589, 0.4099, 0.3534, 0.4099, 0.9652, 0.3188, 0.9586, 0.3187, 0.9586, 2.153e-05, 0.9652, 8.36e-05, 0.9309, 0.87, 0.923, 0.87, 0.923, 0.5513, 0.9309, 0.5513, 0.3898, 0.419, 0.3953, 0.4199, 0.3953, 0.4298, 0.3899, 0.4298, 0.9091, 0.3892, 0.9111, 0.3916, 0.9073, 0.3916, 0.9098, 0.8701, 0.9023, 0.87, 0.9023, 0.5513, 0.9098, 0.5514, 0.7197, 0.4338, 0.7267, 0.4338, 0.7267, 0.7525, 0.7197, 0.7526, 0.7374, 0.797, 0.7374, 0.793, 0.7425, 0.7929, 0.7425, 0.7969, 0.8769, 0.8701, 0.8703, 0.8701, 0.8703, 0.5513, 0.8769, 0.5513, 0.9195, 0.8701, 0.9132, 0.8702, 0.9132, 0.5515, 0.9195, 0.5514, 0.7312, 0.4338, 0.7369, 0.4337, 0.7369, 0.7524, 0.7312, 0.7525, 0.9538, 0.3187, 0.9468, 0.3188, 0.9468, 3.604e-05, 0.9538, 9.282e-06, 0.8967, 0.5435, 0.894, 0.5462, 0.887, 0.5503, 0.8851, 0.5493, 0.8841, 0.5368, 0.8998, 0.535, 0.9007, 0.5365, 0.9425, 0.3188, 0.9369, 0.3189, 0.9369, 0.0001913, 0.9425, 8.293e-05, 0.3881, 0.3087, 0.475, 0.3087, 0.4384, 0.3538, 0.4353, 0.3545, 0.4279, 0.3515, 0.424, 0.351, 0.4161, 0.352, 0.4125, 0.3535, 0.4061, 0.3585, 0.4039, 0.3578, 0.475, 0.4199, 0.4507, 0.4199, 0.3953, 0.4199, 0.3898, 0.4182, 0.4077, 0.394, 0.4107, 0.3931, 0.4182, 0.3962, 0.422, 0.3967, 0.43, 0.3956, 0.4335, 0.3941, 0.4399, 0.3892, 0.4429, 0.3894, 0.3898, 0.4182, 0.3881, 0.4099, 0.3881, 0.3378, 0.3881, 0.3087, 0.4039, 0.3578, 0.4038, 0.3615, 0.4007, 0.369, 0.4002, 0.3728, 0.4013, 0.3808, 0.4028, 0.3844, 0.4077, 0.3908, 0.4077, 0.394, 0.833, 0.9152, 0.8284, 0.914, 0.8223, 0.9104, 0.8221, 0.9078, 0.832, 0.9009, 0.8411, 0.9132, 0.8401, 0.9152, 0.8335, 0.8701, 0.8255, 0.8701, 0.8255, 0.5513, 0.8335, 0.5513, 0.3915, 0.01761, 0.3925, 0.01534, 0.3953, 0.01373, 0.3953, 0.01373, 0.4507, 0.01373, 0.475, 0.01373, 0.4394, 0.02735, 0.4349, 0.02729, 0.4283, 0.02458, 0.4236, 0.02396, 0.4165, 0.02491, 0.4121, 0.02675, 0.4065, 0.03109, 0.4029, 0.03074, 0.475, 0.1119, 0.3898, 0.1119, 0.3898, 0.1081, 0.4079, 0.06754, 0.4112, 0.06622, 0.4178, 0.06894, 0.4225, 0.06955, 0.4295, 0.0686, 0.4339, 0.06677, 0.4396, 0.06242, 0.4429, 0.06297, 0.3898, 0.1081, 0.3898, 0.01824, 0.3915, 0.01761, 0.4029, 0.03074, 0.4036, 0.03489, 0.4009, 0.04148, 0.4003, 0.04621, 0.4012, 0.05327, 0.4031, 0.05768, 0.4074, 0.06332, 0.4079, 0.06754, 0.8655, 0.8701, 0.8585, 0.8701, 0.8585, 0.5513, 0.8655, 0.5513, 0.822, 0.8701, 0.8157, 0.8702, 0.8157, 0.5514, 0.822, 0.5513, 0.887, 0.8701, 0.8807, 0.8702, 0.8807, 0.5515, 0.887, 0.5514, 0.8448, 0.8701, 0.8373, 0.8701, 0.8373, 0.5513, 0.8448, 0.5513, 0.8997, 0.5227, 0.9017, 0.5247, 0.9017, 0.5328, 0.8998, 0.535, 0.8841, 0.5368, 0.886, 0.5223, 0.8645, 0.5462, 0.8618, 0.5435, 0.8578, 0.5365, 0.8588, 0.5349, 0.8725, 0.5353, 0.8732, 0.5493, 0.8715, 0.5503, 0.8588, 0.5349, 0.8568, 0.5328, 0.8568, 0.5247, 0.8588, 0.5225, 0.8744, 0.5207, 0.8725, 0.5353, 0.8618, 0.514, 0.8645, 0.5113, 0.8715, 0.5072, 0.8734, 0.5082, 0.8744, 0.5207, 0.8588, 0.5225, 0.8578, 0.521, 0.8734, 0.5082, 0.8752, 0.5062, 0.8833, 0.5062, 0.8854, 0.5082, 0.886, 0.5223, 0.8744, 0.5207, 0.894, 0.5113, 0.8967, 0.514, 0.9007, 0.521, 0.8997, 0.5227, 0.886, 0.5223, 0.8854, 0.5082, 0.887, 0.5072, 0.8851, 0.5493, 0.8833, 0.5513, 0.8752, 0.5513, 0.8732, 0.5493, 0.8725, 0.5353, 0.8841, 0.5368, 0.8841, 0.5368, 0.8725, 0.5353, 0.8744, 0.5207, 0.886, 0.5223, 0.8518, 0.907, 0.8509, 0.9104, 0.8447, 0.914, 0.8411, 0.9132, 0.832, 0.9009, 0.8455, 0.8953, 0.8141, 0.8891, 0.8153, 0.8845, 0.8189, 0.8784, 0.8213, 0.8784, 0.8276, 0.8901, 0.8162, 0.8974, 0.8141, 0.8963, 0.8213, 0.8784, 0.8223, 0.875, 0.8284, 0.8714, 0.832, 0.8722, 0.8411, 0.8845, 0.8276, 0.8901, 0.8401, 0.8702, 0.8447, 0.8714, 0.8509, 0.875, 0.851, 0.8776, 0.8411, 0.8845, 0.832, 0.8722, 0.833, 0.8702, 0.851, 0.8776, 0.8542, 0.8784, 0.8578, 0.8845, 0.857, 0.888, 0.8455, 0.8953, 0.8411, 0.8845, 0.859, 0.8963, 0.8578, 0.9009, 0.8542, 0.9071, 0.8518, 0.907, 0.8455, 0.8953, 0.857, 0.888, 0.859, 0.8891, 0.8221, 0.9078, 0.8189, 0.9071, 0.8153, 0.9009, 0.8162, 0.8974, 0.8276, 0.8901, 0.832, 0.9009, 0.832, 0.9009, 0.8276, 0.8901, 0.8411, 0.8845, 0.8455, 0.8953, 0.475, 0.01373, 0.475, 0.1119, 0.4429, 0.06297, 0.4424, 0.05862, 0.4452, 0.05204, 0.4458, 0.0473, 0.4448, 0.04024, 0.443, 0.03583, 0.4387, 0.03019, 0.4394, 0.02735, 0.6489, 0.7524, 0.6424, 0.7525, 0.6424, 0.4338, 0.6489, 0.4337, 0.91, 0.3188, 0.9045, 0.3189, 0.9045, 0.0001913, 0.91, 8.292e-05, 0.9423, 0.8701, 0.9348, 0.87, 0.9348, 0.5513, 0.9423, 0.5514, 0.475, 0.3087, 0.475, 0.4199, 0.4429, 0.3894, 0.4423, 0.3861, 0.4453, 0.3787, 0.4458, 0.3748, 0.4448, 0.3668, 0.4433, 0.3633, 0.4384, 0.3569, 0.4384, 0.3538, 0.8541, 0.8701, 0.8486, 0.8702, 0.8486, 0.5514, 0.8541, 0.5513, 0.1872, 0.3087, 0.2737, 0.3087, 0.2737, 0.3378, 0.1872, 0.3378, 0.1872, 0.3378, 0.2737, 0.3378, 0.2737, 0.4099, 0.1872, 0.4099, 0.3534, 0.4099, 0.3589, 0.4099, 0.3589, 0.4182, 0.3534, 0.4182, 0.3881, 0.3378, 0.3881, 0.4099, 0.3782, 0.4099, 0.3782, 0.3378, 0.3869, 0.01889, 0.3869, 0.1119, 0.3782, 0.1119, 0.3782, 0.01889, 0.7931, 0.2725, 0.7676, 0.2725, 0.7663, 0.2229, 0.7918, 0.2229, 0.7918, 0.2229, 0.7663, 0.2229, 0.7658, 0.2029, 0.7913, 0.2029, 0.01107, 0.3378, 0.01107, 0.3087, 0.01884, 0.3087, 0.01884, 0.3378, 0.3619, 0.1119, 0.3705, 0.1119, 0.3705, 0.3087, 0.3619, 0.3087, 0.3619, 0.4099, 0.3619, 0.3378, 0.3705, 0.3378, 0.3705, 0.4099, 0.2737, 0.3378, 0.298, 0.3378, 0.298, 0.4099, 0.2737, 0.4099, 0.2737, 0.3087, 0.298, 0.3087, 0.298, 0.3378, 0.2737, 0.3378, 0.298, 0.3087, 0.3534, 0.3087, 0.3534, 0.3378, 0.298, 0.3378, 0.1872, 0.4211, 0.2737, 0.4211, 0.2737, 0.4298, 0.1872, 0.4298, 0.7922, 0.3444, 0.7668, 0.3444, 0.7677, 0.3041, 0.7932, 0.3041, 0.3589, 0.1119, 0.3589, 0.3087, 0.3534, 0.3087, 0.3534, 0.1119, 0.7374, 0.793, 0.7119, 0.7936, 0.7119, 0.7533, 0.7374, 0.7527, 0.3881, 0.4099, 0.3889, 0.4182, 0.3782, 0.418, 0.3782, 0.4099, 0.4507, 0.01373, 0.3953, 0.01373, 0.3953, 0.004207, 0.4507, 0.004207, 0.3619, 0.3378, 0.3619, 0.3087, 0.3705, 0.3087, 0.3705, 0.3378, 0.3534, 0.1119, 0.3534, 0.3087, 0.298, 0.3087, 0.298, 0.1119, 0.1872, 0.01889, 0.2737, 0.01889, 0.2737, 0.1119, 0.1872, 0.1119, 0.1872, 0.4211, 0.1872, 0.4298, 0.1007, 0.4298, 0.1007, 0.4211, 0.1872, 0.4099, 0.2737, 0.4099, 0.2737, 0.4182, 0.1872, 0.4182, 0.02097, 0.3087, 0.02097, 0.3378, 0.01884, 0.3378, 0.01884, 0.3087, 0.6762, 0.8743, 0.7016, 0.8737, 0.7016, 0.9366, 0.6762, 0.9372, 0.298, 0.01889, 0.3534, 0.01889, 0.3534, 0.1119, 0.298, 0.1119, 0.2737, 0.4211, 0.298, 0.4211, 0.298, 0.4298, 0.2737, 0.4298, 0.298, 0.4211, 0.3534, 0.4211, 0.3534, 0.4298, 0.298, 0.4298, 0.4507, 0.4199, 0.475, 0.4199, 0.475, 0.4298, 0.4507, 0.4298, 0.3953, 0.4199, 0.4507, 0.4199, 0.4507, 0.4298, 0.3953, 0.4298, 0.3534, 0.3378, 0.3534, 0.4099, 0.3408, 0.389, 0.3471, 0.3738, 0.3408, 0.3587, 0.3534, 0.4099, 0.298, 0.4099, 0.3106, 0.389, 0.3257, 0.3953, 0.3408, 0.389, 0.298, 0.3378, 0.3534, 0.3378, 0.3408, 0.3587, 0.3257, 0.3524, 0.3106, 0.3587, 0.2097, 0.4587, 0.1944, 0.4585, 0.1944, 0.4488, 0.2097, 0.4489, 0.4975, 0.4587, 0.4822, 0.4585, 0.4822, 0.4488, 0.4975, 0.4489, 0.2246, 0.4585, 0.2097, 0.4587, 0.2097, 0.4489, 0.2246, 0.4487, 0.5124, 0.4585, 0.4975, 0.4587, 0.4975, 0.4489, 0.5124, 0.4487, 0.298, 0.4099, 0.298, 0.3378, 0.3106, 0.3587, 0.3043, 0.3738, 0.3106, 0.389, 0.8573, 0.01516, 0.8421, 0.01509, 0.8421, 0.007356, 0.8573, 0.007429, 0.7297, 0.8504, 0.7297, 0.8546, 0.7267, 0.8576, 0.7224, 0.8576, 0.7194, 0.8546, 0.7194, 0.8504, 0.7224, 0.8474, 0.7267, 0.8474, 0.5124, 0.4487, 0.4975, 0.4489, 0.4975, 0.4412, 0.5124, 0.441, 0.8723, 0.02486, 0.8573, 0.02494, 0.8573, 0.01516, 0.8723, 0.01508, 0.8573, 0.02494, 0.8421, 0.02487, 0.8421, 0.01509, 0.8573, 0.01516, 0.4822, 0.4585, 0.467, 0.4587, 0.467, 0.4489, 0.4822, 0.4488, 0.467, 0.4587, 0.452, 0.4585, 0.452, 0.4487, 0.467, 0.4489, 0.475, 0.4199, 0.5615, 0.4199, 0.5615, 0.4298, 0.475, 0.4298, 0.7918, 0.3621, 0.7664, 0.3621, 0.7668, 0.3444, 0.7922, 0.3444, 0.4975, 0.4489, 0.4822, 0.4488, 0.4822, 0.441, 0.4975, 0.4412, 0.4822, 0.4488, 0.467, 0.4489, 0.467, 0.4412, 0.4822, 0.441, 0.2097, 0.4489, 0.1944, 0.4488, 0.1944, 0.441, 0.2097, 0.4412, 0.8723, 0.01508, 0.8573, 0.01516, 0.8573, 0.007429, 0.8723, 0.00735, 0.2246, 0.4487, 0.2097, 0.4489, 0.2097, 0.4412, 0.2246, 0.441, 0.5124, 0.441, 0.4975, 0.4412, 0.4974, 0.4338, 0.5109, 0.4336, 0.7424, 0.8451, 0.7424, 0.8599, 0.737, 0.8576, 0.737, 0.8473, 0.737, 0.8473, 0.737, 0.8576, 0.7297, 0.8546, 0.7297, 0.8504, 0.467, 0.4412, 0.452, 0.441, 0.4536, 0.4336, 0.467, 0.4338, 0.7319, 0.8347, 0.7424, 0.8451, 0.737, 0.8473, 0.7297, 0.84, 0.7297, 0.84, 0.737, 0.8473, 0.7297, 0.8504, 0.7267, 0.8474, 0.4822, 0.441, 0.467, 0.4412, 0.467, 0.4338, 0.4808, 0.4337, 0.7172, 0.8347, 0.7319, 0.8347, 0.7297, 0.84, 0.7194, 0.84, 0.7194, 0.84, 0.7297, 0.84, 0.7267, 0.8474, 0.7224, 0.8474, 0.2097, 0.4412, 0.1944, 0.441, 0.1959, 0.4337, 0.2096, 0.4338, 0.7068, 0.8451, 0.7172, 0.8347, 0.7194, 0.84, 0.7121, 0.8473, 0.7121, 0.8473, 0.7194, 0.84, 0.7224, 0.8474, 0.7194, 0.8504, 0.2246, 0.441, 0.2097, 0.4412, 0.2096, 0.4338, 0.2231, 0.4336, 0.7068, 0.8599, 0.7068, 0.8451, 0.7121, 0.8473, 0.7121, 0.8576, 0.7121, 0.8576, 0.7121, 0.8473, 0.7194, 0.8504, 0.7194, 0.8546, 0.4975, 0.4412, 0.4822, 0.441, 0.4837, 0.4337, 0.4974, 0.4338, 0.7424, 0.8599, 0.7319, 0.8703, 0.7297, 0.8649, 0.737, 0.8576, 0.737, 0.8576, 0.7297, 0.8649, 0.7267, 0.8576, 0.7297, 0.8546, 0.8723, 0.00735, 0.8573, 0.007429, 0.8573, 7.195e-05, 0.8708, 0.0, 0.7319, 0.8703, 0.7172, 0.8703, 0.7194, 0.8649, 0.7297, 0.8649, 0.7297, 0.8649, 0.7194, 0.8649, 0.7224, 0.8576, 0.7267, 0.8576, 0.8573, 0.007429, 0.8421, 0.007356, 0.8436, 6.28e-06, 0.8573, 7.195e-05, 0.7172, 0.8703, 0.7068, 0.8599, 0.7121, 0.8576, 0.7194, 0.8649, 0.7194, 0.8649, 0.7121, 0.8576, 0.7194, 0.8546, 0.7224, 0.8576, 0.467, 0.4489, 0.452, 0.4487, 0.452, 0.441, 0.467, 0.4412, 0.467, 0.9239, 0.452, 0.9237, 0.452, 0.7745, 0.467, 0.7746, 0.467, 0.5113, 0.452, 0.5112, 0.452, 0.4585, 0.467, 0.4587, 0.4822, 0.9237, 0.467, 0.9239, 0.467, 0.7746, 0.4822, 0.7745, 0.4822, 0.5112, 0.467, 0.5113, 0.467, 0.4587, 0.4822, 0.4585, 0.8573, 0.4902, 0.8421, 0.4902, 0.8421, 0.3409, 0.8573, 0.341, 0.8573, 0.07761, 0.8421, 0.07754, 0.8421, 0.02487, 0.8573, 0.02494, 0.8723, 0.4902, 0.8573, 0.4902, 0.8573, 0.341, 0.8723, 0.3409, 0.8723, 0.07753, 0.8573, 0.07761, 0.8573, 0.02494, 0.8723, 0.02486, 0.5124, 0.9237, 0.4975, 0.9239, 0.4975, 0.7746, 0.5124, 0.7745, 0.5124, 0.5112, 0.4975, 0.5113, 0.4975, 0.4587, 0.5124, 0.4585, 0.2246, 0.9237, 0.2097, 0.9239, 0.2097, 0.7746, 0.2246, 0.7745, 0.2246, 0.5112, 0.2097, 0.5113, 0.2097, 0.4587, 0.2246, 0.4585, 0.4975, 0.9239, 0.4822, 0.9237, 0.4822, 0.7745, 0.4975, 0.7746, 0.4975, 0.5113, 0.4822, 0.5112, 0.4822, 0.4585, 0.4975, 0.4587, 0.2097, 0.9239, 0.1944, 0.9237, 0.1944, 0.7745, 0.2097, 0.7746, 0.2097, 0.5113, 0.1944, 0.5112, 0.1944, 0.4585, 0.2097, 0.4587, 0.2097, 0.7746, 0.1944, 0.7745, 0.1944, 0.7218, 0.2097, 0.722, 0.2097, 0.722, 0.1944, 0.7218, 0.1944, 0.6692, 0.2097, 0.6693, 0.2097, 0.6693, 0.1944, 0.6692, 0.1944, 0.6165, 0.2097, 0.6166, 0.2097, 0.6166, 0.1944, 0.6165, 0.1944, 0.5638, 0.2097, 0.564, 0.2097, 0.564, 0.1944, 0.5638, 0.1944, 0.5112, 0.2097, 0.5113, 0.4975, 0.7746, 0.4822, 0.7745, 0.4822, 0.7218, 0.4975, 0.722, 0.4975, 0.722, 0.4822, 0.7218, 0.4822, 0.6692, 0.4975, 0.6693, 0.4975, 0.6693, 0.4822, 0.6692, 0.4822, 0.6165, 0.4975, 0.6166, 0.4975, 0.6166, 0.4822, 0.6165, 0.4822, 0.5638, 0.4975, 0.564, 0.4975, 0.564, 0.4822, 0.5638, 0.4822, 0.5112, 0.4975, 0.5113, 2.447e-08, 0.6314, 0.0, 0.5788, 0.08957, 0.5808, 0.08957, 0.6335, 0.2246, 0.7218, 0.2097, 0.722, 0.2097, 0.6693, 0.2246, 0.6691, 0.5578, 0.9937, 0.5427, 1.0, 0.5427, 0.8763, 0.5578, 0.8763, 0.2246, 0.6165, 0.2097, 0.6166, 0.2097, 0.564, 0.2246, 0.5638, 0.5729, 1.0, 0.5578, 0.9937, 0.5578, 0.8763, 0.5729, 0.8763, 0.5124, 0.7745, 0.4975, 0.7746, 0.4975, 0.722, 0.5124, 0.7218, 0.5124, 0.7218, 0.4975, 0.722, 0.4975, 0.6693, 0.5124, 0.6691, 0.5124, 0.6691, 0.4975, 0.6693, 0.4975, 0.6166, 0.5124, 0.6165, 0.5124, 0.6165, 0.4975, 0.6166, 0.4975, 0.564, 0.5124, 0.5638, 0.5124, 0.5638, 0.4975, 0.564, 0.4975, 0.5113, 0.5124, 0.5112, 0.8723, 0.3409, 0.8573, 0.341, 0.8573, 0.2883, 0.8723, 0.2882, 0.8723, 0.2882, 0.8573, 0.2883, 0.8573, 0.2356, 0.8723, 0.2355, 0.8723, 0.2355, 0.8573, 0.2356, 0.8573, 0.1829, 0.8723, 0.1829, 0.8723, 0.1829, 0.8573, 0.1829, 0.8573, 0.1303, 0.8723, 0.1302, 0.8723, 0.1302, 0.8573, 0.1303, 0.8573, 0.07761, 0.8723, 0.07753, 0.6031, 1.0, 0.588, 0.9937, 0.588, 0.8763, 0.6031, 0.8763, 0.8573, 0.2883, 0.8421, 0.2882, 0.8421, 0.2355, 0.8573, 0.2356, 0.588, 0.9937, 0.5729, 1.0, 0.5729, 0.8763, 0.588, 0.8763, 0.8573, 0.1829, 0.8421, 0.1829, 0.8421, 0.1302, 0.8573, 0.1303, 0.2097, 0.564, 0.2097, 0.5113, 0.2993, 0.5134, 0.2993, 0.566, 0.4822, 0.7745, 0.467, 0.7746, 0.467, 0.722, 0.4822, 0.7218, 0.4822, 0.7218, 0.467, 0.722, 0.467, 0.6693, 0.4822, 0.6692, 0.4822, 0.6692, 0.467, 0.6693, 0.467, 0.6166, 0.4822, 0.6165, 0.4822, 0.6165, 0.467, 0.6166, 0.467, 0.564, 0.4822, 0.5638, 0.4822, 0.5638, 0.467, 0.564, 0.467, 0.5113, 0.4822, 0.5112, 0.467, 0.7746, 0.452, 0.7745, 0.452, 0.7218, 0.467, 0.722, 0.467, 0.722, 0.452, 0.7218, 0.452, 0.6691, 0.467, 0.6693, 0.467, 0.6693, 0.452, 0.6691, 0.452, 0.6165, 0.467, 0.6166, 0.467, 0.6166, 0.452, 0.6165, 0.452, 0.5638, 0.467, 0.564, 0.467, 0.564, 0.452, 0.5638, 0.452, 0.5112, 0.467, 0.5113, 0.6559, 0.9937, 0.6408, 1.0, 0.6408, 0.8763, 0.6559, 0.8763, 0.671, 1.0, 0.6559, 0.9937, 0.6559, 0.8763, 0.671, 0.8763, 0.6182, 0.9937, 0.6031, 1.0, 0.6031, 0.8763, 0.6182, 0.8763, 0.4493, 0.9931, 0.4342, 0.9868, 0.4342, 0.8694, 0.4493, 0.8694, 0.4342, 0.9868, 0.4191, 0.9931, 0.4191, 0.8694, 0.4342, 0.8694, 2.447e-08, 0.7367, 3.67e-08, 0.6841, 0.08957, 0.6861, 0.08957, 0.7388, 0.2097, 0.7746, 0.2097, 0.722, 0.2993, 0.724, 0.2993, 0.7767, 0.6333, 1.0, 0.6182, 0.9937, 0.6182, 0.8763, 0.6333, 0.8763, 2.447e-08, 0.8421, 4.486e-08, 0.7894, 0.08957, 0.7915, 0.08957, 0.8441, 0.2097, 0.6693, 0.2097, 0.6166, 0.2993, 0.6187, 0.2993, 0.6714, 0.4191, 0.9931, 0.404, 0.9868, 0.404, 0.8694, 0.4191, 0.8694, 0.404, 0.9868, 0.3888, 0.9931, 0.3888, 0.8694, 0.404, 0.8694, 0.4078, 0.4378, 0.4027, 0.441, 0.4027, 0.4336, 0.4078, 0.4336, 0.5896, 0.7524, 0.5896, 0.4336, 0.5949, 0.4337, 0.5949, 0.7524, 0.7325, 0.01889, 0.7445, 0.01889, 0.7445, 0.1119, 0.735, 0.1119, 0.7932, 0.3041, 0.7933, 0.3002, 0.7984, 0.3002, 0.7983, 0.3041, 0.7278, 0.419, 0.7278, 0.4211, 0.7278, 0.4298, 0.6724, 0.4298, 0.6724, 0.4199, 0.7278, 0.01373, 0.7278, 0.004207, 0.7299, 0.004207, 0.7299, 0.01631, 0.01884, 0.004207, 0.01459, 0.005948, 0.01464, 6.753e-08, 0.01884, 7.698e-08, 0.7299, 0.4298, 0.7341, 0.4278, 0.7341, 0.4336, 0.7299, 0.4336, 0.7876, 0.546, 0.7876, 0.5475, 0.7621, 0.5475, 0.7621, 0.546, 0.02097, 0.01889, 0.02097, 0.1119, 0.01884, 0.1119, 0.01884, 0.01889, 0.7427, 0.4388, 0.7442, 0.4388, 0.7442, 0.4643, 0.7427, 0.4644, 0.735, 0.1119, 0.7155, 0.0683, 0.7162, 0.06266, 0.7195, 0.05834, 0.722, 0.05244, 0.7227, 0.04704, 0.7219, 0.0407, 0.7198, 0.03566, 0.7206, 0.03006, 0.7299, 0.01889, 0.004197, 0.4099, 0.004197, 0.4182, 6.525e-08, 0.4182, 6.525e-08, 0.4099, 0.9582, 0.87, 0.9582, 0.5513, 0.9644, 0.5513, 0.9644, 0.87, 0.5615, 0.1119, 0.6481, 0.1119, 0.6481, 0.3087, 0.5615, 0.3087, 0.4069, 0.5332, 0.4324, 0.5332, 0.4307, 0.6749, 0.4052, 0.6749, 0.01884, 0.1119, 0.02097, 0.1119, 0.02097, 0.3087, 0.01884, 0.3087, 0.4307, 0.6749, 0.4299, 0.7419, 0.4044, 0.7419, 0.4052, 0.6749, 0.735, 0.3087, 0.7445, 0.3087, 0.7445, 0.3378, 0.735, 0.3378, 0.735, 0.1119, 0.7445, 0.1119, 0.7445, 0.3087, 0.735, 0.3087, 0.5565, 0.7524, 0.5565, 0.4336, 0.5627, 0.4337, 0.5627, 0.7524, 0.01884, 0.01112, 0.02097, 0.01112, 0.02097, 0.01889, 0.01884, 0.01889, 0.1872, 0.1119, 0.1872, 0.3087, 0.1007, 0.3087, 0.1007, 0.1119, 0.01107, 0.4099, 0.01107, 0.3378, 0.01884, 0.3378, 0.01884, 0.4099, 0.07636, 0.1119, 0.1007, 0.1119, 0.1007, 0.3087, 0.07636, 0.3087, 0.5615, 0.3087, 0.6481, 0.3087, 0.6481, 0.4199, 0.5615, 0.4199, 0.02097, 0.01112, 0.07636, 0.01112, 0.07636, 0.01889, 0.02097, 0.01889, 0.6111, 0.7524, 0.6111, 0.4337, 0.6161, 0.4337, 0.6161, 0.7524, 0.7904, 0.425, 0.789, 0.488, 0.7635, 0.488, 0.7649, 0.425, 0.7016, 0.793, 0.7016, 0.8107, 0.6762, 0.8113, 0.6762, 0.7936, 0.6481, 0.4199, 0.6481, 0.4298, 0.5615, 0.4298, 0.5615, 0.4199, 0.1007, 0.01889, 0.1007, 0.1119, 0.07636, 0.1119, 0.07636, 0.01889, 0.1007, 0.4099, 0.1007, 0.4182, 0.07636, 0.4182, 0.07636, 0.4099, 0.6762, 0.8743, 0.6762, 0.8113, 0.7016, 0.8107, 0.7016, 0.8737, 0.5615, 0.01373, 0.6481, 0.01373, 0.6481, 0.1119, 0.5615, 0.1119, 0.789, 0.488, 0.7886, 0.5057, 0.7631, 0.5057, 0.7635, 0.488, 0.735, 0.1119, 0.735, 0.3087, 0.6481, 0.3087, 0.6481, 0.1119, 0.7299, 0.4211, 0.7299, 0.4298, 0.7278, 0.4298, 0.7278, 0.4211, 0.735, 0.4099, 0.7445, 0.4099, 0.7445, 0.4182, 0.7397, 0.4182, 0.735, 0.4125, 0.7445, 0.01889, 0.7428, 0.01464, 0.7487, 0.0147, 0.7487, 0.01889, 0.735, 0.4125, 0.7333, 0.4153, 0.7319, 0.4158, 0.7159, 0.3947, 0.716, 0.39, 0.7198, 0.3851, 0.7219, 0.3799, 0.7227, 0.3737, 0.722, 0.3681, 0.7196, 0.3624, 0.7194, 0.3569, 0.735, 0.3087, 0.735, 0.3378, 0.735, 0.4099, 0.6224, 0.7524, 0.6224, 0.4336, 0.6278, 0.4337, 0.6278, 0.7524, 0.9177, 0.3631, 0.9177, 0.3376, 0.9219, 0.3376, 0.9219, 0.3631, 0.6481, 0.01373, 0.6829, 0.02705, 0.6839, 0.03085, 0.6806, 0.03517, 0.6782, 0.04107, 0.6774, 0.04647, 0.6783, 0.05281, 0.6803, 0.05785, 0.6798, 0.06367, 0.6481, 0.1119, 0.8067, 0.8701, 0.8067, 0.5513, 0.8118, 0.5514, 0.8118, 0.8702, 0.601, 0.7524, 0.601, 0.4337, 0.6054, 0.4338, 0.6054, 0.7525, 0.763, 0.8701, 0.763, 0.5513, 0.7684, 0.5513, 0.7684, 0.8701, 0.7533, 0.8787, 0.7573, 0.8748, 0.7627, 0.8716, 0.7648, 0.8731, 0.7632, 0.8879, 0.7516, 0.8869, 0.7502, 0.8841, 0.7744, 0.8701, 0.7744, 0.5513, 0.7788, 0.5514, 0.7788, 0.8702, 0.9469, 0.8701, 0.9469, 0.5514, 0.9527, 0.5513, 0.9527, 0.87, 0.7953, 0.8701, 0.7953, 0.5513, 0.8015, 0.5513, 0.8015, 0.8701, 0.735, 0.3087, 0.7194, 0.3569, 0.7162, 0.3579, 0.7113, 0.3541, 0.7061, 0.3519, 0.7, 0.3511, 0.6944, 0.3518, 0.6886, 0.3542, 0.6841, 0.353, 0.6481, 0.3087, 0.8255, 0.5079, 0.8316, 0.5062, 0.8371, 0.5062, 0.8384, 0.5089, 0.8317, 0.518, 0.8209, 0.5106, 0.6481, 0.4199, 0.6795, 0.39, 0.6839, 0.3898, 0.6888, 0.3936, 0.694, 0.3957, 0.7002, 0.3966, 0.7057, 0.3958, 0.7115, 0.3935, 0.7159, 0.3947, 0.7319, 0.4158, 0.7307, 0.4182, 0.7278, 0.4182, 0.6724, 0.4199, 0.982, 0.3187, 0.982, 1.242e-05, 0.9874, 3.289e-05, 0.9874, 0.3188, 0.752, 0.8701, 0.752, 0.5513, 0.7567, 0.5513, 0.7567, 0.8701, 0.7299, 0.01889, 0.7206, 0.03006, 0.7159, 0.03058, 0.7117, 0.02735, 0.7057, 0.0248, 0.7003, 0.02408, 0.694, 0.0249, 0.689, 0.02697, 0.6829, 0.02705, 0.6481, 0.01373, 0.6724, 0.01373, 0.7278, 0.01373, 0.6481, 0.1119, 0.6798, 0.06367, 0.6842, 0.06293, 0.6885, 0.06626, 0.6944, 0.06872, 0.6998, 0.06944, 0.7064, 0.0685, 0.7111, 0.06654, 0.7155, 0.0683, 0.735, 0.1119, 0.6988, 0.7524, 0.6988, 0.4337, 0.7039, 0.4338, 0.7039, 0.7525, 0.9695, 0.8701, 0.9695, 0.5514, 0.9744, 0.5515, 0.9744, 0.8702, 0.6762, 0.7524, 0.6762, 0.4337, 0.6818, 0.4337, 0.6818, 0.7524, 0.7743, 0.8702, 0.7773, 0.8731, 0.7777, 0.8859, 0.7632, 0.8879, 0.7648, 0.8731, 0.7681, 0.8702, 0.7573, 0.9106, 0.7533, 0.9067, 0.7502, 0.9013, 0.7516, 0.8989, 0.7647, 0.8995, 0.7651, 0.9123, 0.7627, 0.9138, 0.7681, 0.9152, 0.7651, 0.9123, 0.7647, 0.8995, 0.7792, 0.8975, 0.7775, 0.9123, 0.7743, 0.9152, 0.7891, 0.9067, 0.7851, 0.9106, 0.7797, 0.9138, 0.7775, 0.9123, 0.7792, 0.8975, 0.7908, 0.8985, 0.7922, 0.9013, 0.7937, 0.8958, 0.7908, 0.8985, 0.7792, 0.8975, 0.7777, 0.8859, 0.7907, 0.8865, 0.7937, 0.8896, 0.7851, 0.8748, 0.7891, 0.8787, 0.7922, 0.8841, 0.7907, 0.8865, 0.7777, 0.8859, 0.7773, 0.8731, 0.7797, 0.8716, 0.7487, 0.8896, 0.7516, 0.8869, 0.7632, 0.8879, 0.7647, 0.8995, 0.7516, 0.8989, 0.7487, 0.8958, 0.7632, 0.8879, 0.7777, 0.8859, 0.7792, 0.8975, 0.7647, 0.8995, 0.8479, 0.5106, 0.8492, 0.5152, 0.8448, 0.5234, 0.8317, 0.518, 0.8384, 0.5089, 0.8432, 0.5079, 0.8285, 0.5237, 0.842, 0.5293, 0.8389, 0.537, 0.8254, 0.5314, 0.8208, 0.5469, 0.8195, 0.5423, 0.8254, 0.5314, 0.8389, 0.537, 0.8303, 0.5486, 0.8255, 0.5496, 0.8432, 0.5496, 0.8371, 0.5513, 0.8316, 0.5513, 0.8303, 0.5486, 0.8389, 0.537, 0.8481, 0.5434, 0.8479, 0.5469, 0.8524, 0.5424, 0.8481, 0.5434, 0.8389, 0.537, 0.842, 0.5293, 0.8551, 0.5377, 0.8552, 0.5199, 0.8568, 0.526, 0.8568, 0.5312, 0.8448, 0.5234, 0.8492, 0.5152, 0.8524, 0.5151, 0.8162, 0.5152, 0.8285, 0.5237, 0.8254, 0.5314, 0.8147, 0.5245, 0.8135, 0.5199, 0.8135, 0.5377, 0.8119, 0.5315, 0.8119, 0.526, 0.8147, 0.5245, 0.8254, 0.5314, 0.8195, 0.5423, 0.8163, 0.5424, 0.9706, 0.3188, 0.9706, 7.63e-05, 0.9757, 2.882e-05, 0.9757, 0.3187, 0.568, 0.7524, 0.568, 0.4337, 0.573, 0.4338, 0.573, 0.7525, 0.9932, 0.3188, 0.9932, 9.566e-05, 0.9974, 0.0001786, 0.9974, 0.3189, 0.7841, 0.8701, 0.7841, 0.5513, 0.7898, 0.5513, 0.7898, 0.8701, 0.6481, 0.3087, 0.6841, 0.353, 0.6842, 0.3576, 0.6804, 0.3626, 0.6782, 0.3678, 0.6774, 0.3739, 0.6781, 0.3795, 0.6805, 0.3853, 0.6795, 0.39, 0.6481, 0.4199, 0.6337, 0.7524, 0.6337, 0.4337, 0.6381, 0.4338, 0.6381, 0.7525, 0.1872, 0.3087, 0.1872, 0.3378, 0.1007, 0.3378, 0.1007, 0.3087, 0.1872, 0.3378, 0.1872, 0.4099, 0.1007, 0.4099, 0.1007, 0.3378, 0.01107, 0.4182, 0.01107, 0.4099, 0.01884, 0.4099, 0.01884, 0.4182, 0.735, 0.3378, 0.7445, 0.3378, 0.7445, 0.4099, 0.735, 0.4099, 0.02097, 0.4211, 0.02097, 0.4298, 0.01884, 0.4298, 0.01884, 0.4211, 0.4332, 0.4603, 0.4326, 0.5122, 0.4071, 0.5122, 0.4077, 0.4603, 0.4326, 0.5122, 0.4324, 0.5332, 0.4069, 0.5332, 0.4071, 0.5122, 0.02097, 0.3378, 0.02097, 0.4099, 0.01884, 0.4099, 0.01884, 0.3378, 0.737, 0.4183, 0.735, 0.4182, 0.735, 0.4158, 0.735, 0.4153, 0.1007, 0.3378, 0.1007, 0.4099, 0.07636, 0.4099, 0.07636, 0.3378, 0.1007, 0.3087, 0.1007, 0.3378, 0.07636, 0.3378, 0.07636, 0.3087, 0.07636, 0.3087, 0.07636, 0.3378, 0.02097, 0.3378, 0.02097, 0.3087, 0.9137, 0.3732, 0.9141, 0.3726, 0.919, 0.3726, 0.9162, 0.3767, 0.7886, 0.5057, 0.7876, 0.546, 0.7621, 0.546, 0.7631, 0.5057, 0.6481, 0.01373, 0.6481, 0.004207, 0.6724, 0.004207, 0.6724, 0.01373, 0.7016, 0.7527, 0.7016, 0.793, 0.6762, 0.7936, 0.6762, 0.7533, 0.7445, 0.4182, 0.7445, 0.4099, 0.7487, 0.4099, 0.7487, 0.4182, 0.6724, 0.01373, 0.6724, 0.004207, 0.7278, 0.004207, 0.7278, 0.01373, 0.008291, 0.3378, 0.004197, 0.3378, 0.004196, 0.3087, 0.008291, 0.3087, 0.02097, 0.1119, 0.07636, 0.1119, 0.07636, 0.3087, 0.02097, 0.3087, 0.07636, 0.008257, 0.07636, 0.004207, 0.1007, 0.004207, 0.1007, 0.008257, 0.02097, 0.4099, 0.02097, 0.4182, 0.01884, 0.4182, 0.01884, 0.4099, 0.1872, 0.4099, 0.1872, 0.4182, 0.1007, 0.4182, 0.1007, 0.4099, 0.5615, 0.01373, 0.5615, 0.004207, 0.6481, 0.004207, 0.6481, 0.01373, 0.07636, 0.01889, 0.07636, 0.1119, 0.02097, 0.1119, 0.02097, 0.01889, 0.1007, 0.4211, 0.1007, 0.4298, 0.07636, 0.4298, 0.07636, 0.4211, 0.07636, 0.4211, 0.07636, 0.4298, 0.02097, 0.4298, 0.02097, 0.4211, 0.07636, 0.4099, 0.07636, 0.4182, 0.02097, 0.4182, 0.02097, 0.4099, 0.6874, 0.7524, 0.6874, 0.4336, 0.6936, 0.4337, 0.6936, 0.7524, 0.02097, 0.3378, 0.03355, 0.3587, 0.02729, 0.3738, 0.03355, 0.389, 0.02097, 0.4099, 0.02097, 0.4099, 0.03355, 0.389, 0.04866, 0.3953, 0.06378, 0.389, 0.07636, 0.4099, 0.07636, 0.3378, 0.06378, 0.3587, 0.04866, 0.3524, 0.03355, 0.3587, 0.02097, 0.3378, 0.5274, 0.4587, 0.5274, 0.4489, 0.5427, 0.4488, 0.5427, 0.4585, 0.8269, 0.4653, 0.8269, 0.4751, 0.8119, 0.4752, 0.8119, 0.4654, 0.5124, 0.4585, 0.5124, 0.4487, 0.5274, 0.4489, 0.5274, 0.4587, 0.8421, 0.4654, 0.8421, 0.4752, 0.8269, 0.4751, 0.8269, 0.4653, 0.07636, 0.4099, 0.06378, 0.389, 0.07004, 0.3738, 0.06378, 0.3587, 0.07636, 0.3378, 0.1791, 0.9086, 0.1791, 0.9163, 0.1642, 0.9165, 0.1642, 0.9088, 0.7297, 0.8189, 0.7267, 0.822, 0.7224, 0.822, 0.7194, 0.8189, 0.7194, 0.8147, 0.7224, 0.8117, 0.7267, 0.8117, 0.7297, 0.8147, 0.8421, 0.4752, 0.8421, 0.4829, 0.8269, 0.4828, 0.8269, 0.4751, 0.1944, 0.899, 0.1944, 0.9088, 0.1791, 0.9086, 0.1791, 0.8988, 0.1791, 0.8988, 0.1791, 0.9086, 0.1642, 0.9088, 0.1642, 0.899, 0.9025, 0.4653, 0.9025, 0.4751, 0.8873, 0.475, 0.8873, 0.4652, 0.8873, 0.4652, 0.8873, 0.475, 0.8723, 0.4751, 0.8723, 0.4654, 0.1872, 0.01889, 0.1872, 0.1119, 0.1007, 0.1119, 0.1007, 0.01889, 0.6724, 0.4199, 0.6724, 0.4298, 0.6481, 0.4298, 0.6481, 0.4199, 0.8269, 0.4751, 0.8269, 0.4828, 0.8119, 0.4829, 0.8119, 0.4752, 0.9025, 0.4751, 0.9025, 0.4829, 0.8873, 0.4827, 0.8873, 0.475, 0.5274, 0.4489, 0.5274, 0.4412, 0.5427, 0.441, 0.5427, 0.4488, 0.1944, 0.9088, 0.1944, 0.9165, 0.1791, 0.9163, 0.1791, 0.9086, 0.5124, 0.4487, 0.5124, 0.441, 0.5274, 0.4412, 0.5274, 0.4489, 0.8421, 0.4829, 0.8406, 0.4902, 0.8269, 0.4902, 0.8269, 0.4828, 0.7424, 0.8242, 0.737, 0.822, 0.737, 0.8117, 0.7424, 0.8094, 0.737, 0.822, 0.7297, 0.8189, 0.7297, 0.8147, 0.737, 0.8117, 0.8873, 0.4827, 0.8873, 0.4901, 0.8739, 0.4902, 0.8723, 0.4829, 0.7319, 0.8347, 0.7297, 0.8293, 0.737, 0.822, 0.7424, 0.8242, 0.7297, 0.8293, 0.7267, 0.822, 0.7297, 0.8189, 0.737, 0.822, 0.9025, 0.4829, 0.9011, 0.4902, 0.8873, 0.4901, 0.8873, 0.4827, 0.7172, 0.8347, 0.7194, 0.8293, 0.7297, 0.8293, 0.7319, 0.8347, 0.7194, 0.8293, 0.7224, 0.822, 0.7267, 0.822, 0.7297, 0.8293, 0.5274, 0.4412, 0.5274, 0.4338, 0.5412, 0.4337, 0.5427, 0.441, 0.7068, 0.8242, 0.7121, 0.822, 0.7194, 0.8293, 0.7172, 0.8347, 0.7121, 0.822, 0.7194, 0.8189, 0.7224, 0.822, 0.7194, 0.8293, 0.5124, 0.441, 0.514, 0.4336, 0.5274, 0.4338, 0.5274, 0.4412, 0.7068, 0.8094, 0.7121, 0.8117, 0.7121, 0.822, 0.7068, 0.8242, 0.7121, 0.8117, 0.7194, 0.8147, 0.7194, 0.8189, 0.7121, 0.822, 0.8269, 0.4828, 0.8269, 0.4902, 0.8134, 0.4902, 0.8119, 0.4829, 0.7424, 0.8094, 0.737, 0.8117, 0.7297, 0.8044, 0.7319, 0.799, 0.737, 0.8117, 0.7297, 0.8147, 0.7267, 0.8117, 0.7297, 0.8044, 0.1944, 0.9165, 0.193, 0.9239, 0.1792, 0.9237, 0.1791, 0.9163, 0.7319, 0.799, 0.7297, 0.8044, 0.7194, 0.8044, 0.7172, 0.799, 0.7297, 0.8044, 0.7267, 0.8117, 0.7224, 0.8117, 0.7194, 0.8044, 0.1791, 0.9163, 0.1792, 0.9237, 0.1657, 0.9239, 0.1642, 0.9165, 0.7172, 0.799, 0.7194, 0.8044, 0.7121, 0.8117, 0.7068, 0.8094, 0.7194, 0.8044, 0.7224, 0.8117, 0.7194, 0.8147, 0.7121, 0.8117, 0.8873, 0.475, 0.8873, 0.4827, 0.8723, 0.4829, 0.8723, 0.4751, 0.8873, 0.0, 0.8873, 0.1493, 0.8723, 0.1494, 0.8723, 0.0001618, 0.8873, 0.4125, 0.8873, 0.4652, 0.8723, 0.4654, 0.8723, 0.4127, 0.9025, 0.0001421, 0.9025, 0.1494, 0.8873, 0.1493, 0.8873, 0.0, 0.9025, 0.4127, 0.9025, 0.4653, 0.8873, 0.4652, 0.8873, 0.4125, 0.1791, 0.4336, 0.1791, 0.5829, 0.1642, 0.5831, 0.1642, 0.4338, 0.1791, 0.8462, 0.1791, 0.8988, 0.1642, 0.899, 0.1642, 0.8463, 0.1944, 0.4338, 0.1944, 0.583, 0.1791, 0.5829, 0.1791, 0.4336, 0.1944, 0.8463, 0.1944, 0.899, 0.1791, 0.8988, 0.1791, 0.8462, 0.8421, 7.29e-05, 0.8421, 0.1494, 0.8269, 0.1493, 0.8269, 0.0, 0.8421, 0.4127, 0.8421, 0.4654, 0.8269, 0.4653, 0.8269, 0.4126, 0.5124, 0.9237, 0.5124, 0.7745, 0.5274, 0.7746, 0.5274, 0.9239, 0.5124, 0.5112, 0.5124, 0.4585, 0.5274, 0.4587, 0.5274, 0.5113, 0.8269, 0.0, 0.8269, 0.1493, 0.8119, 0.1494, 0.8119, 7.987e-05, 0.8269, 0.4126, 0.8269, 0.4653, 0.8119, 0.4654, 0.8119, 0.4127, 0.5274, 0.9239, 0.5274, 0.7746, 0.5427, 0.7745, 0.5427, 0.9237, 0.5274, 0.5113, 0.5274, 0.4587, 0.5427, 0.4585, 0.5427, 0.5112, 0.5274, 0.7746, 0.5274, 0.722, 0.5427, 0.7218, 0.5427, 0.7745, 0.5274, 0.722, 0.5274, 0.6693, 0.5427, 0.6692, 0.5427, 0.7218, 0.5274, 0.6693, 0.5274, 0.6166, 0.5427, 0.6165, 0.5427, 0.6692, 0.5274, 0.6166, 0.5274, 0.564, 0.5427, 0.5638, 0.5427, 0.6165, 0.5274, 0.564, 0.5274, 0.5113, 0.5427, 0.5112, 0.5427, 0.5638, 0.8269, 0.1493, 0.8269, 0.202, 0.8119, 0.202, 0.8119, 0.1494, 0.8269, 0.202, 0.8269, 0.2546, 0.8119, 0.2547, 0.8119, 0.202, 0.8269, 0.2546, 0.8269, 0.3073, 0.8119, 0.3074, 0.8119, 0.2547, 0.8269, 0.3073, 0.8269, 0.36, 0.8119, 0.36, 0.8119, 0.3074, 0.8269, 0.36, 0.8269, 0.4126, 0.8119, 0.4127, 0.8119, 0.36, 0.1791, 0.6356, 0.08957, 0.6335, 0.08957, 0.5808, 0.1791, 0.5829, 0.5124, 0.7218, 0.5124, 0.6691, 0.5274, 0.6693, 0.5274, 0.722, 0.5578, 0.7588, 0.5578, 0.8763, 0.5427, 0.8763, 0.5427, 0.7526, 0.5124, 0.6165, 0.5124, 0.5638, 0.5274, 0.564, 0.5274, 0.6166, 0.5729, 0.7526, 0.5729, 0.8763, 0.5578, 0.8763, 0.5578, 0.7588, 0.8421, 0.1494, 0.8421, 0.202, 0.8269, 0.202, 0.8269, 0.1493, 0.8421, 0.202, 0.8421, 0.2547, 0.8269, 0.2546, 0.8269, 0.202, 0.8421, 0.2547, 0.8421, 0.3074, 0.8269, 0.3073, 0.8269, 0.2546, 0.8421, 0.3074, 0.8421, 0.36, 0.8269, 0.36, 0.8269, 0.3073, 0.8421, 0.36, 0.8421, 0.4127, 0.8269, 0.4126, 0.8269, 0.36, 0.1944, 0.583, 0.1944, 0.6357, 0.1791, 0.6356, 0.1791, 0.5829, 0.1944, 0.6357, 0.1944, 0.6884, 0.1791, 0.6882, 0.1791, 0.6356, 0.1944, 0.6884, 0.1944, 0.741, 0.1791, 0.7409, 0.1791, 0.6882, 0.1944, 0.741, 0.1944, 0.7937, 0.1791, 0.7935, 0.1791, 0.7409, 0.1944, 0.7937, 0.1944, 0.8463, 0.1791, 0.8462, 0.1791, 0.7935, 0.6031, 0.7526, 0.6031, 0.8763, 0.588, 0.8763, 0.588, 0.7588, 0.1791, 0.6356, 0.1791, 0.6882, 0.1642, 0.6884, 0.1642, 0.6357, 0.588, 0.7588, 0.588, 0.8763, 0.5729, 0.8763, 0.5729, 0.7526, 0.1791, 0.7409, 0.1791, 0.7935, 0.1642, 0.7937, 0.1642, 0.741, 0.3888, 0.5681, 0.2993, 0.566, 0.2993, 0.5134, 0.3888, 0.5155, 0.9025, 0.1494, 0.9025, 0.2021, 0.8873, 0.2019, 0.8873, 0.1493, 0.9025, 0.2021, 0.9025, 0.2547, 0.8873, 0.2546, 0.8873, 0.2019, 0.9025, 0.2547, 0.9025, 0.3074, 0.8873, 0.3072, 0.8873, 0.2546, 0.9025, 0.3074, 0.9025, 0.36, 0.8873, 0.3599, 0.8873, 0.3072, 0.9025, 0.36, 0.9025, 0.4127, 0.8873, 0.4125, 0.8873, 0.3599, 0.8873, 0.1493, 0.8873, 0.2019, 0.8723, 0.2021, 0.8723, 0.1494, 0.8873, 0.2019, 0.8873, 0.2546, 0.8723, 0.2547, 0.8723, 0.2021, 0.8873, 0.2546, 0.8873, 0.3072, 0.8723, 0.3074, 0.8723, 0.2547, 0.8873, 0.3072, 0.8873, 0.3599, 0.8723, 0.36, 0.8723, 0.3074, 0.8873, 0.3599, 0.8873, 0.4125, 0.8723, 0.4127, 0.8723, 0.36, 0.07918, 0.5811, 0.07918, 0.6338, 0.06878, 0.634, 0.06878, 0.5814, 0.07918, 0.6864, 0.07918, 0.7391, 0.06878, 0.7393, 0.06878, 0.6867, 0.07918, 0.7917, 0.07918, 0.8444, 0.06878, 0.8447, 0.06878, 0.792, 0.08957, 0.5808, 0.08957, 0.6335, 0.07918, 0.6338, 0.07918, 0.5811, 0.08957, 0.6861, 0.08957, 0.7388, 0.07918, 0.7391, 0.07918, 0.6864, 0.08957, 0.7915, 0.08957, 0.8441, 0.07918, 0.8444, 0.07918, 0.7917, 0.6559, 0.7588, 0.6559, 0.8763, 0.6408, 0.8763, 0.6408, 0.7526, 0.671, 0.7526, 0.671, 0.8763, 0.6559, 0.8763, 0.6559, 0.7588, 0.6182, 0.7588, 0.6182, 0.8763, 0.6031, 0.8763, 0.6031, 0.7526, 0.4493, 0.7457, 0.4493, 0.8694, 0.4342, 0.8694, 0.4342, 0.7519, 0.4342, 0.7519, 0.4342, 0.8694, 0.4191, 0.8694, 0.4191, 0.7457, 0.1791, 0.7409, 0.08957, 0.7388, 0.08957, 0.6861, 0.1791, 0.6882, 0.3888, 0.7787, 0.2993, 0.7767, 0.2993, 0.724, 0.3888, 0.7261, 0.6333, 0.7526, 0.6333, 0.8763, 0.6182, 0.8763, 0.6182, 0.7588, 0.1791, 0.8462, 0.08957, 0.8441, 0.08957, 0.7915, 0.1791, 0.7935, 0.3888, 0.6734, 0.2993, 0.6714, 0.2993, 0.6187, 0.3888, 0.6208, 0.4191, 0.7457, 0.4191, 0.8694, 0.404, 0.8694, 0.404, 0.7519, 0.404, 0.7519, 0.404, 0.8694, 0.3888, 0.8694, 0.3888, 0.7457, 0.3869, 0.01889, 0.3782, 0.01889, 0.3802, 0.01462, 0.3851, 0.01464, 0.915, 0.4009, 0.9043, 0.4009, 0.9073, 0.3916, 0.9111, 0.3916, 0.2737, 0.01889, 0.1872, 0.01889, 0.1872, 0.01111, 0.2737, 0.0111, 0.4473, 0.445, 0.4425, 0.4415, 0.4423, 0.4364, 0.4508, 0.4426, 0.4426, 0.4446, 0.4426, 0.4482, 0.4333, 0.4511, 0.4333, 0.4408, 0.3984, 0.4482, 0.3984, 0.4445, 0.4078, 0.4407, 0.4078, 0.4512, 0.9135, 0.3283, 0.9112, 0.3283, 0.915, 0.3376, 0.9097, 0.3376, 0.01138, 0.1119, 0.01169, 0.01889, 0.01884, 0.01889, 0.01884, 0.1119, 0.9105, 0.3726, 0.9109, 0.3732, 0.9089, 0.3772, 0.9056, 0.3726, 0.9112, 0.3726, 0.9134, 0.3726, 0.9096, 0.3632, 0.915, 0.3631, 0.07636, 0.01112, 0.1007, 0.01112, 0.1007, 0.01889, 0.07636, 0.01889, 0.7624, 0.06753, 0.7658, 0.2029, 0.7607, 0.2029, 0.7573, 0.06753, 0.7913, 0.2029, 0.7879, 0.06753, 0.793, 0.06753, 0.7965, 0.2029, 0.7918, 0.2229, 0.7913, 0.2029, 0.7965, 0.2029, 0.797, 0.2229, 0.7608, 0.003544, 0.7624, 0.06753, 0.7573, 0.06753, 0.7556, 0.003544, 0.7933, 0.2968, 0.7678, 0.2969, 0.7678, 0.2813, 0.7933, 0.2814, 0.7678, 0.3002, 0.7677, 0.3041, 0.7625, 0.3041, 0.7626, 0.3002, 0.3953, 0.01373, 0.3953, 0.01373, 0.3898, 0.009074, 0.3898, 0.004207, 0.3953, 0.004207, 0.9043, 0.4265, 0.9043, 0.4009, 0.915, 0.4009, 0.915, 0.4265, 0.3589, 0.01889, 0.3534, 0.01889, 0.3534, 0.0111, 0.3589, 0.0111, 0.7608, 0.003544, 0.7556, 0.003544, 0.7555, 0.000601, 0.7607, 0.000648, 0.7879, 0.06753, 0.7862, 0.003544, 0.7914, 0.003544, 0.793, 0.06753, 0.3881, 0.01824, 0.3871, 0.01501, 0.3881, 0.01534, 0.3881, 0.01761, 0.3782, 0.01889, 0.3744, 0.01889, 0.3744, 0.01468, 0.3802, 0.01462, 0.9043, 0.4265, 0.915, 0.4265, 0.9112, 0.4359, 0.9073, 0.4359, 0.7933, 0.2968, 0.7933, 0.2814, 0.8022, 0.2842, 0.8022, 0.2941, 0.7937, 0.9013, 0.8113, 0.9009, 0.8113, 0.906, 0.7937, 0.9064, 0.2737, 0.008312, 0.1872, 0.008285, 0.1872, 0.004207, 0.2737, 0.004207, 0.6762, 0.8743, 0.6762, 0.9372, 0.671, 0.9373, 0.671, 0.8744, 0.7904, 0.425, 0.7918, 0.3621, 0.797, 0.3621, 0.7955, 0.425, 0.7668, 0.3444, 0.7664, 0.3621, 0.7612, 0.3621, 0.7616, 0.3444, 0.7932, 0.2781, 0.7678, 0.2781, 0.7676, 0.2725, 0.7931, 0.2725, 0.7931, 0.2725, 0.7918, 0.2229, 0.797, 0.2229, 0.7982, 0.2725, 0.7658, 0.2029, 0.7663, 0.2229, 0.7612, 0.2229, 0.7607, 0.2029, 0.7663, 0.2229, 0.7676, 0.2725, 0.7625, 0.2725, 0.7612, 0.2229, 0.8113, 0.8753, 0.7937, 0.8757, 0.7937, 0.8706, 0.8113, 0.8702, 0.7119, 0.7533, 0.7119, 0.7936, 0.7068, 0.7937, 0.7068, 0.7534, 0.7918, 0.3621, 0.7922, 0.3444, 0.7974, 0.3444, 0.797, 0.3621, 0.7922, 0.3444, 0.7932, 0.3041, 0.7983, 0.3041, 0.7974, 0.3444, 0.7374, 0.797, 0.7119, 0.7976, 0.7119, 0.7936, 0.7374, 0.793, 0.7374, 0.793, 0.7374, 0.7527, 0.7425, 0.7526, 0.7425, 0.7929, 0.9092, 0.4386, 0.9073, 0.4359, 0.9112, 0.4359, 0.3534, 0.008312, 0.298, 0.008312, 0.298, 0.004207, 0.3534, 0.004207, 0.7676, 0.2725, 0.7678, 0.2781, 0.7626, 0.2781, 0.7625, 0.2725, 0.7677, 0.3041, 0.7668, 0.3444, 0.7616, 0.3444, 0.7625, 0.3041, 0.7016, 0.9366, 0.7016, 0.8737, 0.7068, 0.8735, 0.7068, 0.9365, 0.298, 0.01889, 0.2737, 0.01889, 0.2737, 0.0111, 0.298, 0.0111, 0.7664, 0.3621, 0.7649, 0.425, 0.7598, 0.425, 0.7612, 0.3621, 0.004196, 0.1119, 0.004196, 0.3087, 3.262e-08, 0.3087, 3.262e-08, 0.1119, 0.01107, 0.3087, 0.01138, 0.1119, 0.01884, 0.1119, 0.01884, 0.3087, 0.7445, 0.3087, 0.7445, 0.1119, 0.7487, 0.1119, 0.7487, 0.3087, 0.7445, 0.3378, 0.7445, 0.3087, 0.7487, 0.3087, 0.7487, 0.3378, 0.004196, 0.01889, 0.004196, 0.1119, 3.262e-08, 0.1119, 1.712e-09, 0.01889, 0.008529, 0.1119, 0.008291, 0.3087, 0.004196, 0.3087, 0.004196, 0.1119, 0.4451, 0.4464, 0.4426, 0.4482, 0.4426, 0.4446, 0.4333, 0.4378, 0.4078, 0.4378, 0.4078, 0.4336, 0.4333, 0.4336, 0.3985, 0.4415, 0.3936, 0.445, 0.3901, 0.4426, 0.3988, 0.4364, 0.3984, 0.4445, 0.3984, 0.4482, 0.3958, 0.4464, 0.9123, 0.3257, 0.9105, 0.3283, 0.9056, 0.3283, 0.9125, 0.3189, 0.9123, 0.33, 0.9112, 0.3283, 0.9135, 0.3283, 0.9067, 0.3376, 0.9067, 0.3632, 0.9025, 0.3632, 0.9025, 0.3376, 0.008529, 0.1119, 0.004196, 0.1119, 0.004196, 0.01889, 0.008767, 0.01889, 0.9122, 0.3709, 0.9134, 0.3726, 0.9112, 0.3726, 0.4044, 0.7419, 0.4044, 0.745, 0.3993, 0.745, 0.3993, 0.7419, 0.7445, 0.1119, 0.7445, 0.01889, 0.7487, 0.01889, 0.7487, 0.1119, 0.4333, 0.4408, 0.4333, 0.4511, 0.4078, 0.4512, 0.4078, 0.4407, 0.01074, 0.01889, 0.008866, 0.0146, 0.0137, 0.01461, 0.0137, 0.01889, 0.9141, 0.3283, 0.9123, 0.3257, 0.9125, 0.3189, 0.919, 0.3283, 0.7299, 0.004207, 0.7299, 2.792e-08, 0.7341, 1.847e-08, 0.7341, 0.005948, 0.915, 0.3631, 0.9096, 0.3632, 0.9097, 0.3376, 0.915, 0.3376, 0.02097, 0.004207, 0.01884, 0.004207, 0.01884, 7.698e-08, 0.02097, 8.177e-08, 0.7278, 0.4298, 0.7299, 0.4298, 0.7299, 0.4336, 0.7278, 0.4336, 0.6724, 0.004207, 0.6481, 0.004207, 0.6481, 1.635e-08, 0.6724, 0.0, 0.1007, 0.01112, 0.1872, 0.01111, 0.1872, 0.01889, 0.1007, 0.01889, 0.1872, 0.004207, 0.1007, 0.004207, 0.1007, 3.271e-08, 0.1872, 3.271e-08, 0.5615, 0.4298, 0.6481, 0.4298, 0.6481, 0.4336, 0.5615, 0.4336, 0.07636, 0.4298, 0.1007, 0.4298, 0.1007, 0.4336, 0.07636, 0.4336, 0.008291, 0.4182, 0.004197, 0.4182, 0.004197, 0.4099, 0.008291, 0.4099, 0.008291, 0.4099, 0.004197, 0.4099, 0.004197, 0.3378, 0.008291, 0.3378, 0.4333, 0.4543, 0.4332, 0.4603, 0.4077, 0.4603, 0.4078, 0.4543, 0.7445, 0.4099, 0.7445, 0.3378, 0.7487, 0.3378, 0.7487, 0.4099, 0.004196, 0.3087, 0.004197, 0.3378, 6.525e-08, 0.3378, 3.262e-08, 0.3087, 0.004197, 0.3378, 0.004197, 0.4099, 6.525e-08, 0.4099, 6.525e-08, 0.3378, 0.1007, 0.004207, 0.07636, 0.004207, 0.07636, 8.177e-08, 0.1007, 3.271e-08, 0.07636, 0.004207, 0.02097, 0.004207, 0.02097, 8.177e-08, 0.07636, 8.177e-08, 0.6481, 0.4298, 0.6724, 0.4298, 0.6724, 0.4336, 0.6481, 0.4336, 0.6724, 0.4298, 0.7278, 0.4298, 0.7278, 0.4336, 0.6724, 0.4336, 0.7299, 0.004207, 0.7278, 0.004207, 0.7278, 3.271e-08, 0.7299, 2.792e-08, 0.7278, 0.004207, 0.6724, 0.004207, 0.6724, 0.0, 0.7278, 3.271e-08, 0.01884, 0.008257, 0.01884, 0.004207, 0.02097, 0.004207, 0.02097, 0.008257, 0.02097, 0.008257, 0.02097, 0.004207, 0.07636, 0.004207, 0.07636, 0.008257, 0.01884, 0.4298, 0.02097, 0.4298, 0.02097, 0.4336, 0.01884, 0.4336, 0.02097, 0.4298, 0.07636, 0.4298, 0.07636, 0.4336, 0.02097, 0.4336, 0.6481, 0.004207, 0.5615, 0.004207, 0.5615, 1.635e-08, 0.6481, 1.635e-08, 0.1007, 0.008257, 0.1007, 0.004207, 0.1872, 0.004207, 0.1872, 0.008285, 0.1007, 0.4298, 0.1872, 0.4298, 0.1872, 0.4336, 0.1007, 0.4336, 0.7658, 0.2029, 0.7624, 0.06753, 0.7879, 0.06753, 0.7913, 0.2029, 0.3869, 0.1119, 0.3889, 0.1081, 0.3898, 0.1119, 0.3881, 0.1136, 0.3588, 0.4211, 0.3589, 0.4199, 0.3607, 0.4199, 0.3607, 0.4219, 0.3851, 0.01464, 0.3839, 0.01373, 0.386, 0.01373, 0.3868, 0.01583, 0.3589, 0.0111, 0.3589, 0.009527, 0.3607, 0.009527, 0.3607, 0.01064, 0.7397, 0.4182, 0.7413, 0.4199, 0.7392, 0.4199, 0.737, 0.4172, 0.3958, 0.4464, 0.3943, 0.4473, 0.3931, 0.4465, 0.394, 0.4458, 0.9109, 0.3732, 0.9115, 0.3726, 0.9123, 0.3737, 0.9118, 0.3747, 0.3589, 0.3378, 0.3589, 0.3087, 0.3619, 0.3087, 0.3619, 0.3378, 0.3589, 0.3087, 0.3589, 0.1119, 0.3619, 0.1119, 0.3619, 0.3087, 0.3534, 0.4182, 0.3589, 0.4182, 0.3588, 0.4211, 0.3534, 0.4211, 0.1872, 0.4182, 0.2737, 0.4182, 0.2737, 0.4211, 0.1872, 0.4211, 0.3589, 0.4182, 0.3589, 0.4099, 0.3619, 0.4099, 0.3619, 0.418, 0.3589, 0.4099, 0.3589, 0.3378, 0.3619, 0.3378, 0.3619, 0.4099, 0.2737, 0.4182, 0.298, 0.4182, 0.298, 0.4211, 0.2737, 0.4211, 0.298, 0.4182, 0.3534, 0.4182, 0.3534, 0.4211, 0.298, 0.4211, 0.1872, 0.4211, 0.1007, 0.4211, 0.1007, 0.4182, 0.1872, 0.4182, 0.1007, 0.4211, 0.07636, 0.4211, 0.07636, 0.4182, 0.1007, 0.4182, 0.07636, 0.4211, 0.02097, 0.4211, 0.02097, 0.4182, 0.07636, 0.4182, 0.3869, 0.01889, 0.3851, 0.01464, 0.3871, 0.01501, 0.3881, 0.01824, 0.3898, 0.009074, 0.3953, 0.01373, 0.3932, 0.01373, 0.3908, 0.01176, 0.915, 0.4009, 0.9111, 0.3916, 0.9131, 0.3921, 0.9168, 0.4009, 0.9112, 0.4359, 0.915, 0.4265, 0.9168, 0.4265, 0.9131, 0.4355, 0.735, 0.4125, 0.7397, 0.4182, 0.737, 0.4183, 0.735, 0.4153, 0.4473, 0.445, 0.4508, 0.4426, 0.4517, 0.4438, 0.4495, 0.4453, 0.4426, 0.4446, 0.4333, 0.4408, 0.4333, 0.4388, 0.4422, 0.4424, 0.4078, 0.4407, 0.3984, 0.4445, 0.3989, 0.4424, 0.4078, 0.4388, 0.9135, 0.3283, 0.9097, 0.3376, 0.9077, 0.3376, 0.9114, 0.3287, 0.915, 0.3376, 0.9112, 0.3283, 0.9132, 0.3287, 0.9168, 0.3376, 0.9089, 0.3772, 0.9109, 0.3732, 0.9118, 0.3747, 0.9098, 0.3786, 0.9137, 0.3732, 0.9162, 0.3767, 0.9154, 0.378, 0.913, 0.3746, 0.9112, 0.3726, 0.915, 0.3631, 0.9168, 0.3631, 0.9132, 0.3722, 0.9096, 0.3632, 0.9134, 0.3726, 0.9114, 0.3722, 0.9077, 0.3632, 0.7984, 0.3002, 0.7933, 0.3002, 0.7936, 0.2988, 0.7984, 0.2988, 0.7932, 0.2781, 0.7984, 0.2781, 0.7984, 0.2794, 0.7936, 0.2794, 0.7626, 0.2781, 0.7678, 0.2781, 0.7675, 0.2794, 0.7627, 0.2794, 0.7678, 0.3002, 0.7626, 0.3002, 0.7627, 0.2988, 0.7675, 0.2988, 0.9111, 0.3916, 0.9091, 0.3892, 0.9097, 0.3872, 0.9129, 0.3916, 0.7374, 0.797, 0.7425, 0.7969, 0.7425, 0.7982, 0.7377, 0.7983, 0.3589, 0.01889, 0.3589, 0.0111, 0.3607, 0.01064, 0.3607, 0.01842, 0.9092, 0.4386, 0.9112, 0.4359, 0.9129, 0.4359, 0.9097, 0.4404, 0.7068, 0.7977, 0.7119, 0.7976, 0.7117, 0.7989, 0.7068, 0.799, 0.915, 0.4265, 0.915, 0.4009, 0.9168, 0.4009, 0.9168, 0.4265, 0.2737, 0.008312, 0.298, 0.008312, 0.298, 0.0111, 0.2737, 0.0111, 0.3534, 0.008312, 0.3589, 0.008312, 0.3589, 0.0111, 0.3534, 0.0111, 0.298, 0.008312, 0.3534, 0.008312, 0.3534, 0.0111, 0.298, 0.0111, 0.1872, 0.008285, 0.2737, 0.008312, 0.2737, 0.0111, 0.1872, 0.01111, 0.008291, 0.3378, 0.008291, 0.3087, 0.01107, 0.3087, 0.01107, 0.3378, 0.008291, 0.3087, 0.008529, 0.1119, 0.01138, 0.1119, 0.01107, 0.3087, 0.4451, 0.4464, 0.4426, 0.4446, 0.4425, 0.4415, 0.4473, 0.445, 0.7445, 0.4182, 0.7487, 0.4182, 0.7485, 0.4199, 0.7445, 0.4199, 6.525e-08, 0.4182, 0.004197, 0.4182, 0.004197, 0.4199, 0.0002242, 0.4199, 0.3984, 0.4445, 0.3958, 0.4464, 0.3936, 0.445, 0.3985, 0.4415, 0.01107, 0.4182, 0.01884, 0.4182, 0.01838, 0.4199, 0.01066, 0.4199, 0.9112, 0.3283, 0.9123, 0.33, 0.9123, 0.3257, 0.9141, 0.3283, 0.9123, 0.33, 0.9135, 0.3283, 0.9105, 0.3283, 0.9123, 0.3257, 0.9134, 0.3726, 0.9122, 0.3709, 0.9109, 0.3732, 0.9105, 0.3726, 0.9122, 0.3709, 0.9112, 0.3726, 0.9141, 0.3726, 0.9137, 0.3732, 0.4333, 0.4408, 0.4078, 0.4407, 0.4078, 0.4378, 0.4333, 0.4378, 0.008529, 0.1119, 0.008767, 0.01889, 0.01169, 0.01889, 0.01138, 0.1119, 0.915, 0.3631, 0.915, 0.3376, 0.9177, 0.3376, 0.9177, 0.3631, 0.9097, 0.3376, 0.9096, 0.3632, 0.9067, 0.3632, 0.9067, 0.3376, 0.07636, 0.008257, 0.1007, 0.008257, 0.1007, 0.01112, 0.07636, 0.01112, 0.008291, 0.4182, 0.008291, 0.4099, 0.01107, 0.4099, 0.01107, 0.4182, 0.008291, 0.4099, 0.008291, 0.3378, 0.01107, 0.3378, 0.01107, 0.4099, 0.01884, 0.008257, 0.02097, 0.008257, 0.02097, 0.01112, 0.01884, 0.01112, 0.02097, 0.008257, 0.07636, 0.008257, 0.07636, 0.01112, 0.02097, 0.01112, 0.1007, 0.008257, 0.1872, 0.008285, 0.1872, 0.01111, 0.1007, 0.01112, 0.3898, 0.01824, 0.3898, 0.1081, 0.3869, 0.1119, 0.3869, 0.01889, 0.8022, 0.2941, 0.8091, 0.2893, 0.8119, 0.2894, 0.8022, 0.2961, 0.3782, 0.418, 0.3889, 0.4182, 0.386, 0.4199, 0.3789, 0.4199, 0.7933, 0.3002, 0.7678, 0.3002, 0.7678, 0.2969, 0.7933, 0.2968, 0.7678, 0.2781, 0.7932, 0.2781, 0.7933, 0.2814, 0.7678, 0.2813, 0.3588, 0.4298, 0.3588, 0.4211, 0.3607, 0.4219, 0.3607, 0.4291, 0.3619, 0.418, 0.3705, 0.418, 0.3698, 0.4199, 0.3627, 0.4199, 0.9091, 0.3892, 0.9073, 0.3916, 0.9054, 0.3916, 0.9088, 0.3868, 0.7119, 0.7976, 0.7374, 0.797, 0.7374, 0.7983, 0.7119, 0.7989, 0.3589, 0.1119, 0.3589, 0.01889, 0.3619, 0.01889, 0.3619, 0.1119, 0.3589, 0.008312, 0.3589, 0.004207, 0.3607, 0.004864, 0.3607, 0.007562, 0.4426, 0.4482, 0.4451, 0.4464, 0.4474, 0.4468, 0.4426, 0.4501, 0.7299, 0.4211, 0.7278, 0.4211, 0.7278, 0.4182, 0.7307, 0.4182, 0.4333, 0.4543, 0.4078, 0.4543, 0.4078, 0.4512, 0.4333, 0.4511, 0.004197, 0.4182, 0.008291, 0.4182, 0.00747, 0.4199, 0.004878, 0.4199, 0.01884, 0.4182, 0.02097, 0.4182, 0.02097, 0.4211, 0.01884, 0.4211, 0.3534, 0.3087, 0.3589, 0.3087, 0.3589, 0.3378, 0.3534, 0.3378, 0.7198, 0.03566, 0.7185, 0.0326, 0.7206, 0.03006, 0.689, 0.02697, 0.6851, 0.02789, 0.6829, 0.02705, 0.6803, 0.05785, 0.6815, 0.06111, 0.6798, 0.06367, 0.7111, 0.06654, 0.7142, 0.06528, 0.7155, 0.0683, 0.8371, 0.5062, 0.8404, 0.5062, 0.8384, 0.5089, 0.8119, 0.526, 0.8119, 0.5227, 0.8147, 0.5245, 0.8208, 0.5469, 0.8187, 0.5437, 0.8195, 0.5423, 0.8316, 0.5513, 0.8283, 0.5513, 0.8303, 0.5486, 0.8524, 0.5424, 0.8496, 0.5444, 0.8481, 0.5434, 0.8479, 0.5106, 0.85, 0.5138, 0.8492, 0.5152, 0.9874, 0.3188, 0.9874, 3.289e-05, 0.9932, 9.566e-05, 0.9932, 0.3188, 0.9757, 0.3187, 0.9757, 2.882e-05, 0.982, 1.242e-05, 0.982, 0.3187, 0.7684, 0.8701, 0.7684, 0.5513, 0.7744, 0.5513, 0.7744, 0.8701, 0.7567, 0.8701, 0.7567, 0.5513, 0.763, 0.5513, 0.763, 0.8701, 0.6054, 0.7525, 0.6054, 0.4338, 0.6081, 0.4338, 0.6081, 0.7526, 0.6381, 0.7525, 0.6381, 0.4338, 0.6408, 0.4338, 0.6408, 0.7526, 0.5949, 0.7524, 0.5949, 0.4337, 0.601, 0.4337, 0.601, 0.7524, 0.6278, 0.7524, 0.6278, 0.4337, 0.6337, 0.4337, 0.6337, 0.7524, 0.5784, 0.4337, 0.5784, 0.7524, 0.5754, 0.7525, 0.5754, 0.4338, 0.5833, 0.7524, 0.5833, 0.4337, 0.5896, 0.4336, 0.5896, 0.7524, 0.6111, 0.4337, 0.6111, 0.7524, 0.6081, 0.7525, 0.6081, 0.4338, 0.6161, 0.7524, 0.6161, 0.4337, 0.6224, 0.4336, 0.6224, 0.7524, 0.8209, 0.5106, 0.8317, 0.518, 0.8285, 0.5237, 0.8162, 0.5152, 0.8551, 0.5377, 0.842, 0.5293, 0.8448, 0.5234, 0.8568, 0.5312, 0.8317, 0.518, 0.8448, 0.5234, 0.842, 0.5293, 0.8285, 0.5237, 0.5784, 0.7524, 0.5784, 0.4337, 0.5833, 0.4337, 0.5833, 0.7524, 0.4065, 0.03109, 0.4046, 0.0326, 0.4029, 0.03074, 0.4387, 0.03019, 0.4371, 0.02823, 0.4394, 0.02735, 0.4396, 0.06242, 0.4415, 0.06091, 0.4429, 0.06297, 0.4074, 0.06332, 0.4089, 0.06528, 0.4079, 0.06754, 0.8447, 0.914, 0.8417, 0.914, 0.8411, 0.9132, 0.8223, 0.9104, 0.8203, 0.9091, 0.8221, 0.9078, 0.8153, 0.9009, 0.8152, 0.898, 0.8162, 0.8974, 0.8189, 0.8784, 0.8201, 0.8762, 0.8213, 0.8784, 0.8284, 0.8714, 0.8314, 0.8714, 0.832, 0.8722, 0.8509, 0.875, 0.8528, 0.8763, 0.851, 0.8776, 0.8578, 0.8845, 0.8579, 0.8874, 0.857, 0.888, 0.8542, 0.9071, 0.853, 0.9092, 0.8518, 0.907, 0.91, 0.3188, 0.91, 8.292e-05, 0.9143, 3.603e-05, 0.9143, 0.3188, 0.9214, 0.3187, 0.9214, 9.281e-06, 0.9261, 2.153e-05, 0.9261, 0.3187, 0.9425, 0.3188, 0.9425, 8.293e-05, 0.9468, 3.604e-05, 0.9468, 0.3188, 0.9538, 0.3187, 0.9538, 9.282e-06, 0.9586, 2.153e-05, 0.9586, 0.3187, 0.9327, 0.3188, 0.9327, 8.359e-05, 0.935, 0.0001051, 0.935, 0.3188, 0.9652, 0.3188, 0.9652, 8.36e-05, 0.9675, 0.0001051, 0.9675, 0.3188, 0.7312, 0.4338, 0.7312, 0.7525, 0.7267, 0.7525, 0.7267, 0.4338, 0.8541, 0.8701, 0.8541, 0.5513, 0.8585, 0.5513, 0.8585, 0.8701, 0.9369, 0.0001913, 0.9369, 0.3189, 0.935, 0.3189, 0.935, 0.0002289, 0.7197, 0.4338, 0.7197, 0.7526, 0.715, 0.7525, 0.715, 0.4338, 0.9045, 0.0001913, 0.9045, 0.3189, 0.9025, 0.3189, 0.9025, 0.0002289, 0.8655, 0.8701, 0.8655, 0.5513, 0.8703, 0.5513, 0.8703, 0.8701, 0.7085, 0.4337, 0.715, 0.4338, 0.715, 0.7525, 0.7085, 0.7525, 0.4061, 0.3585, 0.4046, 0.3597, 0.4039, 0.3578, 0.4384, 0.3569, 0.4371, 0.3553, 0.4384, 0.3538, 0.4399, 0.3892, 0.4415, 0.388, 0.4429, 0.3894, 0.4077, 0.3908, 0.4089, 0.3924, 0.4077, 0.394, 0.9017, 0.5328, 0.9006, 0.5349, 0.8998, 0.535, 0.887, 0.5503, 0.8853, 0.5511, 0.8851, 0.5493, 0.8752, 0.5513, 0.8732, 0.5502, 0.8732, 0.5493, 0.8578, 0.5365, 0.8568, 0.5348, 0.8588, 0.5349, 0.8568, 0.5247, 0.858, 0.5226, 0.8588, 0.5225, 0.8715, 0.5072, 0.8733, 0.5064, 0.8734, 0.5082, 0.8833, 0.5062, 0.8853, 0.5073, 0.8854, 0.5082, 0.9007, 0.521, 0.9017, 0.5227, 0.8997, 0.5227, 0.9309, 0.87, 0.9309, 0.5513, 0.9348, 0.5513, 0.9348, 0.87, 0.9098, 0.8701, 0.9098, 0.5514, 0.9116, 0.5514, 0.9116, 0.8701, 0.9423, 0.8701, 0.9423, 0.5514, 0.9441, 0.5514, 0.9441, 0.8701, 0.6489, 0.7524, 0.6489, 0.4337, 0.6525, 0.4337, 0.6525, 0.7524, 0.822, 0.8701, 0.822, 0.5513, 0.8255, 0.5513, 0.8255, 0.8701, 0.6606, 0.7524, 0.6606, 0.4336, 0.6643, 0.4337, 0.6643, 0.7524, 0.8335, 0.8701, 0.8335, 0.5513, 0.8373, 0.5513, 0.8373, 0.8701, 0.8448, 0.8701, 0.8448, 0.5513, 0.8466, 0.5513, 0.8466, 0.8701, 0.923, 0.5513, 0.923, 0.87, 0.9195, 0.8701, 0.9195, 0.5514, 0.6717, 0.7525, 0.6717, 0.4337, 0.6735, 0.4338, 0.6735, 0.7525, 0.9023, 0.5513, 0.9023, 0.87, 0.8985, 0.87, 0.8985, 0.5513, 0.887, 0.8701, 0.887, 0.5514, 0.8905, 0.5513, 0.8905, 0.87, 0.6717, 0.7525, 0.6643, 0.7524, 0.6643, 0.4337, 0.6717, 0.4337, 0.7196, 0.3624, 0.7188, 0.3587, 0.7194, 0.3569, 0.6886, 0.3542, 0.6859, 0.3553, 0.6841, 0.353, 0.6805, 0.3853, 0.6816, 0.388, 0.6795, 0.39, 0.7115, 0.3935, 0.7142, 0.3924, 0.7159, 0.3947, 0.7627, 0.8716, 0.7652, 0.8702, 0.7648, 0.8731, 0.7487, 0.8896, 0.75, 0.8868, 0.7516, 0.8869, 0.7502, 0.9013, 0.7487, 0.8987, 0.7516, 0.8989, 0.7681, 0.9152, 0.7651, 0.9137, 0.7651, 0.9123, 0.7797, 0.9138, 0.7772, 0.9152, 0.7775, 0.9123, 0.7937, 0.8958, 0.7924, 0.8986, 0.7908, 0.8985, 0.7922, 0.8841, 0.7937, 0.8867, 0.7907, 0.8865, 0.7743, 0.8702, 0.7773, 0.8717, 0.7773, 0.8731, 0.7898, 0.8701, 0.7898, 0.5513, 0.7953, 0.5513, 0.7953, 0.8701, 0.573, 0.7525, 0.573, 0.4338, 0.5754, 0.4338, 0.5754, 0.7526, 0.7039, 0.7525, 0.7039, 0.4338, 0.7062, 0.4338, 0.7062, 0.7526, 0.5627, 0.7524, 0.5627, 0.4337, 0.568, 0.4337, 0.568, 0.7524, 0.6936, 0.7524, 0.6936, 0.4337, 0.6988, 0.4337, 0.6988, 0.7524, 0.551, 0.7524, 0.551, 0.4337, 0.5565, 0.4336, 0.5565, 0.7524, 0.6818, 0.7524, 0.6818, 0.4337, 0.6874, 0.4336, 0.6874, 0.7524, 0.9744, 0.8702, 0.9744, 0.5515, 0.9766, 0.5515, 0.9766, 0.8702, 0.8067, 0.5513, 0.8067, 0.8701, 0.8015, 0.8701, 0.8015, 0.5513, 0.8118, 0.8702, 0.8118, 0.5514, 0.8141, 0.5514, 0.8141, 0.8702, 0.9582, 0.5513, 0.9582, 0.87, 0.9527, 0.87, 0.9527, 0.5513, 0.9644, 0.87, 0.9644, 0.5513, 0.9695, 0.5514, 0.9695, 0.8701, 0.5453, 0.7524, 0.5453, 0.4337, 0.551, 0.4337, 0.551, 0.7524])
me_cube_001.use_remesh_preserve_volume = False
me_cube_001.use_remesh_preserve_attributes = False
me_cube_001.use_mirror_vertex_groups = False
me_cube_001.update()

# ---- objects
ob_cube = bpy.data.objects.new('Cube', me_cube_001)

# ---- transforms, parenting, visibility, modifiers, constraints
ob_cube.location = (-5.588e-09, -1.043e-07, 0.008715)
ob_cube.scale = (0.5002, 0.5002, 0.5002)
ob_cube.lineart.crease_threshold = 0.0
_m = ob_cube.modifiers.new('EdgeSplit', 'EDGE_SPLIT')

# ---- collection membership
col_collection_1.objects.link(ob_cube)

# ---- scene / render settings (as saved in the file)
scene.frame_start = 1; scene.frame_end = 250; scene.frame_set(1)
scene.render.engine = 'CYCLES'
scene.render.resolution_percentage = 50
scene.render.dither_intensity = 0.0
scene.cycles.use_denoising = False
scene.cycles.samples = 128
scene.cycles.sampling_pattern = 'TABULATED_SOBOL'
scene.cycles.use_adaptive_sampling = False
scene.cycles.use_light_tree = False
scene.cycles.blur_glossy = 0.0
scene.cycles.max_bounces = 6
scene.cycles.transmission_bounces = 4
scene.cycles.sample_clamp_indirect = 0.0
scene.view_settings.view_transform = 'Filmic'
bpy.context.view_layer.update()

# ---- added for rendering (the .blend has no active camera): camera
cam_auto = bpy.data.cameras.new('AutoCamera')
cam_auto.lens = 50.0
cam_auto.sensor_width = 36.0
cam_auto.clip_end = 1000.0
ob_auto_camera = bpy.data.objects.new('AutoCamera', cam_auto)
scene.collection.objects.link(ob_auto_camera)
ob_auto_camera.location = (1.77122, -2.13737, 2.22752)
ob_auto_camera.rotation_euler = (1.09748, -7.21219e-08, 0.694738)
scene.camera = ob_auto_camera
bpy.context.view_layer.update()
